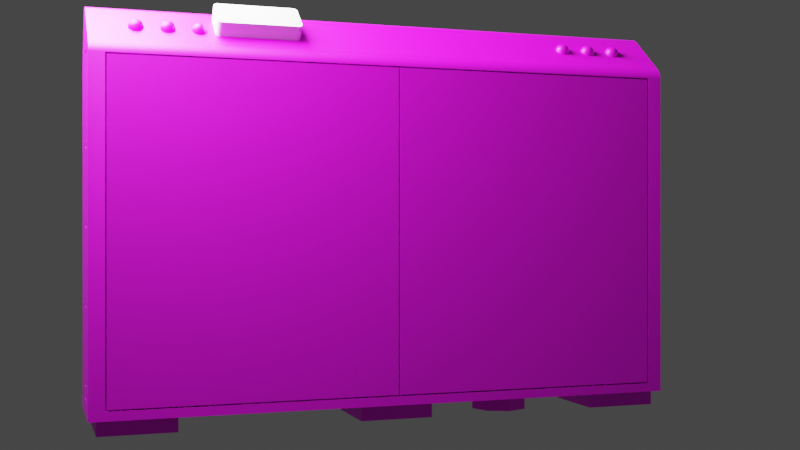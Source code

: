 # Source: door_middle_left_front.blend  (saved by Blender 3.5.10; exported with 4.5.12 LTS)
import bpy
from mathutils import Matrix  # noqa: F401  (used for matrix-valued properties, if any)

bpy.ops.wm.read_factory_settings(use_empty=True)
scene = bpy.context.scene
scene.name = 'Scene'

# ---- images (referenced by path relative to the original .blend; pixels are not part of the script)
import os
ASSET_DIR = os.environ.get("B2B_ASSET_DIR", "")  # directory of the original .blend (textures are referenced by path, not embedded)
HERE = os.path.dirname(os.path.abspath(__file__))  # packed textures are extracted next to this script under _unpacked/

def load_image(name, relpath, width, height, colorspace="sRGB"):
    """Load a texture the original file referenced (path relative to the .blend, or extracted next to this script)."""
    p = next((c for c in (os.path.join(HERE, relpath), os.path.join(ASSET_DIR, relpath)) if relpath and os.path.exists(c)), "")
    if p:
        img = bpy.data.images.load(p, check_existing=True)
        img.name = name
    else:  # same state as the original file: an image datablock whose file is absent (Cycles renders it pink)
        img = bpy.data.images.new(name, width, height)
        img.source = "FILE"
        img.filepath = "//" + (relpath or name)
    img.colorspace_settings.name = colorspace
    return img
img_door_psd = load_image('door.psd', 'door.psd', 1024, 1024, 'sRGB')

# ---- materials (node trees are filled in below, after node groups)
mat_material = bpy.data.materials.new('Material')

# ---- node groups
ng_auto_smooth = bpy.data.node_groups.new('Auto Smooth', 'GeometryNodeTree')
_s = ng_auto_smooth.interface.new_socket(name='Geometry', in_out='OUTPUT', socket_type='NodeSocketGeometry')
_s = ng_auto_smooth.interface.new_socket(name='Geometry', in_out='INPUT', socket_type='NodeSocketGeometry')
_s = ng_auto_smooth.interface.new_socket(name='Angle', in_out='INPUT', socket_type='NodeSocketFloat')
_s.subtype = 'ANGLE'
_s.min_value = 0.0
_s.max_value = 3.142
ng_auto_smooth.is_modifier = True
_N = ng_auto_smooth.nodes; _L = ng_auto_smooth.links
n0 = _N.new('NodeGroupOutput'); n0.name = 'Group Output'; n0.location = (480, -100)
n1 = _N.new('NodeGroupInput'); n1.name = 'Group Input'; n1.location = (-420, -300)
n2 = _N.new('NodeGroupInput'); n2.name = 'Group Input.001'; n2.location = (-60, -100)
n3 = _N.new('GeometryNodeSetShadeSmooth'); n3.name = 'Set Shade Smooth'; n3.location = (120, -100)
n3.domain = 'EDGE'
n4 = _N.new('GeometryNodeSetShadeSmooth'); n4.name = 'Set Shade Smooth.001'; n4.location = (300, -100)
n5 = _N.new('GeometryNodeInputMeshEdgeAngle'); n5.name = 'Edge Angle'; n5.location = (-420, -220)
n6 = _N.new('GeometryNodeInputEdgeSmooth'); n6.name = 'Is Edge Smooth'; n6.location = (-60, -160)
n7 = _N.new('GeometryNodeInputShadeSmooth'); n7.name = 'Is Face Smooth'; n7.location = (-240, -340)
n8 = _N.new('FunctionNodeBooleanMath'); n8.name = 'Boolean Math'; n8.location = (-60, -220)
n9 = _N.new('FunctionNodeCompare'); n9.name = 'Compare'; n9.location = (-240, -180)
n9.operation = 'LESS_EQUAL'
_L.new(n5.outputs[0], n9.inputs[0])
_L.new(n4.outputs[0], n0.inputs[0])
_L.new(n1.outputs[1], n9.inputs[1])
_L.new(n9.outputs[0], n8.inputs[0])
_L.new(n7.outputs[0], n8.inputs[1])
_L.new(n2.outputs[0], n3.inputs[0])
_L.new(n6.outputs[0], n3.inputs[1])
_L.new(n3.outputs[0], n4.inputs[0])
_L.new(n8.outputs[0], n3.inputs[2])
n0.is_active_output = True

# ---- material node trees
mat_material.use_nodes = True; mat_material.node_tree.nodes.clear()
_N = mat_material.node_tree.nodes; _L = mat_material.node_tree.links
n0 = _N.new('ShaderNodeBsdfPrincipled'); n0.name = 'Principled BSDF'; n0.location = (10, 300)
n0.distribution = 'GGX'
n0.subsurface_method = 'RANDOM_WALK_SKIN'
n0.inputs[3].default_value = 1.45
n0.inputs[27].default_value = (0.0, 0.0, 0.0, 1.0)
n0.inputs[28].default_value = 1.0
n1 = _N.new('ShaderNodeOutputMaterial'); n1.name = 'Material Output'; n1.location = (300, 300)
n2 = _N.new('ShaderNodeTexImage'); n2.name = 'Image Texture'; n2.location = (-280, 280)
n2.image = img_door_psd
_L.new(n0.outputs[0], n1.inputs[0])
_L.new(n2.outputs[0], n0.inputs[0])
n1.is_active_output = True

# ---- world
world_world = bpy.data.worlds.new('World'); scene.world = world_world
world_world.use_nodes = True; world_world.node_tree.nodes.clear()
_N = world_world.node_tree.nodes; _L = world_world.node_tree.links
n0 = _N.new('ShaderNodeOutputWorld'); n0.name = 'World Output'; n0.location = (300, 300)
n1 = _N.new('ShaderNodeBackground'); n1.name = 'Background'; n1.location = (10, 300)
n1.inputs[0].default_value = (0.05088, 0.05088, 0.05088, 1.0)
_L.new(n1.outputs[0], n0.inputs[0])
n0.is_active_output = True
world_world.color = (0.05088, 0.05088, 0.05088)
world_world.use_sun_shadow = False
world_world.sun_shadow_jitter_overblur = 0.0

# ---- cameras
cam_camera = bpy.data.cameras.new('Camera')

# ---- lights
light_area = bpy.data.lights.new('Area', 'AREA')
light_area.transmission_factor = 0.0
light_area.energy = 157.1
light_area.shadow_maximum_resolution = 0.006
light_area.use_absolute_resolution = True
light_area.size = 1.0
light_area.size_y = 1.0

# ---- meshes
me_cube_007 = bpy.data.meshes.new('Cube.007')
me_cube_007.from_pydata([(-0.125, -0.125, 0.0), (-0.125, -0.125, 0.05), (-0.125, 0.125, 0.0), (-0.125, 0.125, 0.05), (0.125, -0.125, 0.0), (0.125, -0.125, 0.05), (0.125, 0.125, 0.0), (0.125, 0.125, 0.05)], [], [(0, 1, 3, 2), (2, 3, 7, 6), (6, 7, 5, 4), (4, 5, 1, 0), (2, 6, 4, 0)])
me_cube_007.polygons.foreach_set('use_smooth', [True] * 5)
_uv = me_cube_007.uv_layers.new(name='UVMap')
_uv.uv.foreach_set('vector', [0.873, 0.6155, 0.873, 0.6198, 0.8675, 0.6198, 0.8675, 0.6155, 0.8723, 0.617, 0.8723, 0.6224, 0.8655, 0.6224, 0.8655, 0.617, 0.8713, 0.6153, 0.8713, 0.6217, 0.8633, 0.6217, 0.8633, 0.6153, 0.8726, 0.6136, 0.8726, 0.6202, 0.8643, 0.6202, 0.8643, 0.6136, 0.8641, 0.6113, 0.8708, 0.6113, 0.8708, 0.6219, 0.8641, 0.6219])
me_cube_007.materials.append(mat_material)
me_cube_007.update()
me_cube_008 = bpy.data.meshes.new('Cube.008')
me_cube_008.from_pydata([(-0.125, -0.125, 0.0), (-0.125, -0.125, 0.05), (-0.125, 0.125, 0.0), (-0.125, 0.125, 0.05), (0.125, -0.125, 0.0), (0.125, -0.125, 0.05), (0.125, 0.125, 0.0), (0.125, 0.125, 0.05)], [], [(0, 1, 3, 2), (2, 3, 7, 6), (6, 7, 5, 4), (4, 5, 1, 0), (2, 6, 4, 0)])
me_cube_008.polygons.foreach_set('use_smooth', [True] * 5)
_uv = me_cube_008.uv_layers.new(name='UVMap')
_uv.uv.foreach_set('vector', [0.8687, 0.6152, 0.8687, 0.6208, 0.8616, 0.6208, 0.8616, 0.6152, 0.8723, 0.6138, 0.8723, 0.6185, 0.8664, 0.6185, 0.8664, 0.6138, 0.8704, 0.6159, 0.8704, 0.621, 0.864, 0.621, 0.864, 0.6159, 0.8729, 0.6134, 0.8729, 0.6194, 0.8655, 0.6194, 0.8655, 0.6134, 0.8641, 0.6113, 0.8708, 0.6113, 0.8708, 0.6219, 0.8641, 0.6219])
me_cube_008.materials.append(mat_material)
me_cube_008.update()
me_cube_011 = bpy.data.meshes.new('Cube.011')
me_cube_011.from_pydata([(-0.125, -0.125, 0.0), (-0.125, -0.125, 0.05), (-0.125, 0.125, 0.0), (-0.125, 0.125, 0.05), (0.125, -0.125, 0.0), (0.125, -0.125, 0.05), (0.125, 0.125, 0.0), (0.125, 0.125, 0.05)], [], [(0, 1, 3, 2), (2, 3, 7, 6), (6, 7, 5, 4), (4, 5, 1, 0), (2, 6, 4, 0)])
me_cube_011.polygons.foreach_set('use_smooth', [True] * 5)
_uv = me_cube_011.uv_layers.new(name='UVMap')
_uv.uv.foreach_set('vector', [0.8728, 0.6153, 0.8728, 0.6215, 0.865, 0.6215, 0.865, 0.6153, 0.8727, 0.6162, 0.8727, 0.6211, 0.8666, 0.6211, 0.8666, 0.6162, 0.868, 0.6145, 0.868, 0.619, 0.8623, 0.619, 0.8623, 0.6145, 0.8682, 0.6172, 0.8682, 0.6225, 0.8616, 0.6225, 0.8616, 0.6172, 0.8641, 0.6113, 0.8708, 0.6113, 0.8708, 0.6219, 0.8641, 0.6219])
me_cube_011.materials.append(mat_material)
me_cube_011.update()
me_cube_002 = bpy.data.meshes.new('Cube.002')
me_cube_002.from_pydata([(0.07, 6.12e-09, 0.01), (0.03218, -0.01, 1.056), (0.04782, -0.01, 1.056), (0.03218, -0.01, 0.8062), (0.03218, -0.01, 0.5562), (0.03566, -0.01, 1.041), (0.04434, -0.01, 1.041), (0.04782, -0.01, 0.8062), (0.04782, -0.01, 0.5562), (0.04975, -0.01, 1.048), (0.04, -0.01, 1.06), (0.03566, -0.01, 0.791), (0.03025, -0.01, 1.048), (0.03218, -0.01, 0.3062), (0.04434, -0.01, 0.791), (0.03218, -0.01, 0.05623), (0.04975, -0.01, 0.7978), (0.04, -0.01, 0.81), (0.03566, -0.01, 0.541), (0.04434, -0.01, 0.541), (0.03025, -0.01, 0.7978), (0.04782, -0.01, 0.3062), (0.03566, -0.01, 0.291), (0.04975, -0.01, 0.5478), (0.07, 6.12e-09, 1.09), (0.04, -0.01, 0.56), (0.04782, -0.01, 0.05623), (0.03025, -0.01, 0.5478), (0.04434, -0.01, 0.291), (0.08, -1.7, 0.0), (0.04975, -0.01, 0.2978), (0.04, -0.01, 0.31), (0.03566, -0.01, 0.04099), (0.08, -1.7, 1.1), (0.03025, -0.01, 0.2978), (0.04434, -0.01, 0.04099), (0.01, 8.742e-10, 0.01), (0.04975, -0.01, 0.04777), (0.01, 8.742e-10, 1.09), (0.04, -0.01, 0.06), (1.233e-07, -1.7, 0.0), (0.03025, -0.01, 0.04777), (1.233e-07, -1.7, 1.1), (0.08, -0.03, 0.0), (0.08, -0.03, 1.1), (-6.914e-09, -0.03, 0.0), (-6.914e-09, -0.03, 1.1), (0.03025, 2.645e-09, 0.04777), (0.03566, 3.118e-09, 0.04099), (0.03218, 2.813e-09, 0.05623), (0.04975, 4.349e-09, 0.04777), (0.04782, 4.18e-09, 0.05623), (0.04434, 3.876e-09, 0.04099), (0.04, 3.497e-09, 0.06), (0.03025, 2.645e-09, 0.2978), (0.04, 3.497e-09, 0.31), (0.04434, 3.876e-09, 0.291), (0.03566, 3.118e-09, 0.291), (0.03218, 2.813e-09, 0.3062), (0.04975, 4.349e-09, 0.2978), (0.04782, 4.18e-09, 0.3062), (0.03025, 2.645e-09, 0.5478), (0.03218, 2.813e-09, 0.5562), (0.04, 3.497e-09, 0.56), (0.03566, 3.118e-09, 0.541), (0.04434, 3.876e-09, 0.541), (0.04975, 4.349e-09, 0.5478), (0.04782, 4.18e-09, 0.5562), (0.03025, 2.645e-09, 0.7978), (0.03566, 3.118e-09, 0.791), (0.03218, 2.813e-09, 0.8062), (0.04, 3.497e-09, 0.81), (0.04975, 4.349e-09, 0.7978), (0.04434, 3.876e-09, 0.791), (0.04782, 4.18e-09, 0.8062), (0.03025, 2.645e-09, 1.048), (0.03566, 3.118e-09, 1.041), (0.03218, 2.813e-09, 1.056), (0.04975, 4.349e-09, 1.048), (0.04782, 4.18e-09, 1.056), (0.04434, 3.876e-09, 1.041), (0.04, 3.497e-09, 1.06)], [], [(43, 44, 33, 29), (29, 33, 42, 40), (45, 46, 38, 36), (43, 45, 36, 0), (46, 44, 24, 38), (42, 33, 44, 46), (29, 40, 45, 43), (40, 42, 46, 45), (0, 24, 44, 43), (24, 0, 52, 50, 51, 53, 56, 59, 60, 55, 65, 66, 67, 63, 73, 72, 74, 71, 80, 78, 79, 81), (38, 24, 81), (71, 76, 80), (63, 69, 73), (55, 64, 65), (56, 53, 57), (32, 41, 15, 39, 26, 37, 35), (50, 37, 26, 51), (52, 35, 37, 50), (49, 15, 41, 47), (39, 15, 49, 53), (48, 32, 35, 52), (26, 39, 53, 51), (47, 41, 32, 48), (34, 13, 31, 21, 30, 28, 22), (59, 30, 21, 60), (28, 30, 59, 56), (58, 13, 34, 54), (31, 13, 58, 55), (56, 57, 22, 28), (21, 31, 55, 60), (54, 34, 22, 57), (18, 27, 4, 25, 8, 23, 19), (66, 23, 8, 67), (65, 19, 23, 66), (62, 4, 27, 61), (25, 4, 62, 63), (65, 64, 18, 19), (67, 8, 25, 63), (61, 27, 18, 64), (20, 3, 17, 7, 16, 14, 11), (72, 16, 7, 74), (72, 73, 14, 16), (70, 3, 20, 68), (17, 3, 70, 71), (69, 11, 14, 73), (7, 17, 71, 74), (68, 20, 11, 69), (10, 2, 9, 6, 5, 12, 1), (78, 9, 2, 79), (80, 6, 9, 78), (77, 1, 12, 75), (10, 1, 77, 81), (76, 5, 6, 80), (2, 10, 81, 79), (75, 12, 5, 76), (0, 36, 48, 52), (38, 81, 77, 75, 76, 71, 70, 68, 69, 63, 62, 61, 64, 55, 58, 54, 57, 53, 49, 47, 48, 36)])
me_cube_002.polygons.foreach_set('use_smooth', [True] * 57)
_uv = me_cube_002.uv_layers.new(name='UVMap')
_uv.uv.foreach_set('vector', [0.8471, 0.6017, 0.8557, 0.6017, 0.8557, 0.6059, 0.8471, 0.6059, 0.8471, 0.5997, 0.8557, 0.5997, 0.8557, 0.6079, 0.8471, 0.6079, 0.8639, 0.6012, 0.8705, 0.6012, 0.8705, 0.6018, 0.864, 0.6018, 0.8639, 0.6062, 0.8639, 0.6012, 0.864, 0.6018, 0.864, 0.6055, 0.8705, 0.6012, 0.8705, 0.6062, 0.8705, 0.6055, 0.8705, 0.6018, 0.8471, 0.6022, 0.8557, 0.6022, 0.8557, 0.6063, 0.8471, 0.6063, 0.8471, 0.6019, 0.8557, 0.6019, 0.8557, 0.606, 0.8471, 0.606, 0.847, 0.6018, 0.8556, 0.6018, 0.8556, 0.6059, 0.847, 0.6059, 0.864, 0.6055, 0.8705, 0.6055, 0.8705, 0.6062, 0.8639, 0.6062, 0.8705, 0.6055, 0.864, 0.6055, 0.8698, 0.6078, 0.8682, 0.6023, 0.8698, 0.603, 0.8666, 0.6046, 0.8698, 0.6078, 0.8682, 0.6023, 0.8698, 0.603, 0.8666, 0.6046, 0.8698, 0.6078, 0.8682, 0.6023, 0.8698, 0.603, 0.8666, 0.6046, 0.8698, 0.6078, 0.8682, 0.6023, 0.8698, 0.603, 0.8666, 0.6046, 0.8698, 0.6078, 0.8682, 0.6023, 0.8698, 0.603, 0.8666, 0.6046, 0.8705, 0.6018, 0.8705, 0.6055, 0.8633, 0.6045, 0.8647, 0.6005, 0.8647, 0.6055, 0.8697, 0.6055, 0.8657, 0.5996, 0.8657, 0.6046, 0.8707, 0.6046, 0.866, 0.6005, 0.866, 0.6055, 0.8699, 0.6055, 0.8679, 0.6065, 0.8657, 0.6015, 0.8657, 0.6065, 0.8657, 0.6197, 0.8657, 0.6172, 0.8657, 0.6147, 0.8682, 0.6147, 0.8707, 0.6147, 0.8707, 0.6172, 0.8707, 0.6197, 0.8682, 0.6071, 0.8684, 0.605, 0.8689, 0.6047, 0.8708, 0.6061, 0.8661, 0.6058, 0.8677, 0.6047, 0.8684, 0.605, 0.8682, 0.6071, 0.8692, 0.6022, 0.8686, 0.6036, 0.8679, 0.6036, 0.8673, 0.6021, 0.8691, 0.6041, 0.8686, 0.6036, 0.8692, 0.6022, 0.8708, 0.6034, 0.8659, 0.6035, 0.8675, 0.6041, 0.8677, 0.6047, 0.8661, 0.6058, 0.8689, 0.6047, 0.8691, 0.6041, 0.8708, 0.6034, 0.8708, 0.6061, 0.8673, 0.6021, 0.8679, 0.6036, 0.8675, 0.6041, 0.8659, 0.6035, 0.8642, 0.6182, 0.8642, 0.6157, 0.8667, 0.6157, 0.8692, 0.6157, 0.8692, 0.6182, 0.8692, 0.6207, 0.8642, 0.6207, 0.87, 0.6048, 0.8684, 0.6043, 0.8683, 0.6036, 0.8699, 0.6025, 0.8679, 0.6048, 0.8684, 0.6043, 0.87, 0.6048, 0.8687, 0.6065, 0.8661, 0.6024, 0.8671, 0.6034, 0.867, 0.6041, 0.8651, 0.6042, 0.8677, 0.6032, 0.8671, 0.6034, 0.8661, 0.6024, 0.8678, 0.6015, 0.8687, 0.6065, 0.8661, 0.6065, 0.8673, 0.6046, 0.8679, 0.6048, 0.8683, 0.6036, 0.8677, 0.6032, 0.8678, 0.6015, 0.8699, 0.6025, 0.8651, 0.6042, 0.867, 0.6041, 0.8673, 0.6046, 0.8661, 0.6065, 0.8652, 0.6197, 0.8652, 0.6172, 0.8652, 0.6147, 0.8677, 0.6147, 0.8702, 0.6147, 0.8702, 0.6172, 0.8702, 0.6197, 0.866, 0.6054, 0.8674, 0.6044, 0.868, 0.6046, 0.868, 0.6065, 0.8656, 0.6035, 0.8671, 0.6038, 0.8674, 0.6044, 0.866, 0.6054, 0.8703, 0.6032, 0.8687, 0.6037, 0.8682, 0.6032, 0.869, 0.6016, 0.8686, 0.6043, 0.8687, 0.6037, 0.8703, 0.6032, 0.8703, 0.6055, 0.8656, 0.6035, 0.8666, 0.6015, 0.8675, 0.6033, 0.8671, 0.6038, 0.868, 0.6065, 0.868, 0.6046, 0.8686, 0.6043, 0.8703, 0.6055, 0.869, 0.6016, 0.8682, 0.6032, 0.8675, 0.6033, 0.8666, 0.6015, 0.8652, 0.6191, 0.8652, 0.6166, 0.8677, 0.6166, 0.8702, 0.6166, 0.8702, 0.6191, 0.8702, 0.6216, 0.8652, 0.6216, 0.8644, 0.6033, 0.8663, 0.6032, 0.8667, 0.6037, 0.8655, 0.6055, 0.8644, 0.6033, 0.865, 0.6008, 0.8665, 0.6026, 0.8663, 0.6032, 0.8692, 0.604, 0.8678, 0.6035, 0.8677, 0.6028, 0.8692, 0.6021, 0.8673, 0.6039, 0.8678, 0.6035, 0.8692, 0.604, 0.8679, 0.6055, 0.8677, 0.6005, 0.8671, 0.6024, 0.8665, 0.6026, 0.865, 0.6008, 0.8667, 0.6037, 0.8673, 0.6039, 0.8679, 0.6055, 0.8655, 0.6055, 0.8692, 0.6021, 0.8677, 0.6028, 0.8671, 0.6024, 0.8677, 0.6005, 0.8691, 0.6147, 0.8716, 0.6147, 0.8716, 0.6172, 0.8716, 0.6197, 0.8666, 0.6197, 0.8666, 0.6172, 0.8666, 0.6147, 0.8691, 0.6025, 0.8701, 0.6025, 0.8701, 0.6034, 0.8691, 0.6034, 0.8691, 0.6017, 0.8701, 0.6017, 0.8701, 0.6025, 0.8691, 0.6025, 0.8694, 0.6006, 0.8694, 0.6056, 0.865, 0.6056, 0.865, 0.6006, 0.8701, 0.6042, 0.8701, 0.605, 0.8691, 0.605, 0.8691, 0.6042, 0.8691, 0.6009, 0.8701, 0.6009, 0.8701, 0.6017, 0.8691, 0.6017, 0.8701, 0.6034, 0.8701, 0.6042, 0.8691, 0.6042, 0.8691, 0.6034, 0.8691, 0.6, 0.8701, 0.6, 0.8701, 0.6009, 0.8691, 0.6009, 0.864, 0.6055, 0.864, 0.6018, 0.8682, 0.6025, 0.8711, 0.6035, 0.8705, 0.6018, 0.8687, 0.6054, 0.8687, 0.6054, 0.8697, 0.6054, 0.8706, 0.6075, 0.8687, 0.6054, 0.8687, 0.6054, 0.8697, 0.6054, 0.8706, 0.6075, 0.8687, 0.6054, 0.8687, 0.6054, 0.8697, 0.6054, 0.8706, 0.6075, 0.8687, 0.6054, 0.8687, 0.6054, 0.8697, 0.6054, 0.8706, 0.6075, 0.8687, 0.6054, 0.8687, 0.6054, 0.8697, 0.6054, 0.8706, 0.6075, 0.864, 0.6018])
me_cube_002.materials.append(mat_material)
me_cube_002.update()
me_cube_004 = bpy.data.meshes.new('Cube.004')
me_cube_004.from_pydata([(-0.02, 0.0, 0.0), (-0.02, 0.0, 1.04), (-0.02, 1.49, 0.0), (-0.02, 1.49, 1.04), (0.0, 0.0, 0.0), (0.0, 0.0, 1.04), (0.0, 1.49, 0.0), (0.0, 1.49, 1.04), (0.0, 0.2371, 0.9971), (0.0, 0.2371, 0.9684), (0.0, 0.2846, 0.9684), (0.0, 0.2846, 0.9971), (0.0, 0.07114, 0.8015), (0.0, 0.07114, 0.9446), (0.0, 0.5454, 0.9446), (0.0, 0.5454, 0.8015), (0.0, 1.253, 0.9971), (0.0, 1.253, 0.9684), (0.0, 1.205, 0.9684), (0.0, 1.205, 0.9971)], [], [(0, 1, 3, 2), (2, 3, 7, 6), (4, 5, 1, 0), (2, 6, 4, 0), (7, 3, 1, 5), (5, 4, 12, 13), (11, 8, 9, 10), (12, 15, 14, 13), (12, 4, 15), (17, 16, 19, 18), (13, 9, 8, 5), (10, 9, 13, 14), (8, 11, 5), (11, 10, 18, 19), (7, 5, 11, 19), (19, 16, 7), (6, 7, 16, 17), (6, 17, 15, 4), (14, 15, 17, 18), (14, 18, 10)])
me_cube_004.polygons.foreach_set('use_smooth', [True] * 20)
_uv = me_cube_004.uv_layers.new(name='UVMap')
_uv.uv.foreach_set('vector', [0.847, 0.5997, 0.8556, 0.5997, 0.8556, 0.6079, 0.847, 0.6079, 0.8471, 0.5997, 0.8556, 0.5997, 0.8556, 0.6079, 0.8471, 0.6079, 0.8471, 0.5997, 0.8557, 0.5997, 0.8557, 0.6079, 0.8471, 0.6079, 0.8471, 0.5997, 0.8557, 0.5997, 0.8557, 0.6079, 0.8471, 0.6079, 0.847, 0.5997, 0.8556, 0.5997, 0.8556, 0.6079, 0.847, 0.6079, 0.8486, 0.5997, 0.8471, 0.5997, 0.8498, 0.5999, 0.8489, 0.5999, 0.8739, 0.7981, 0.7519, 0.7981, 0.7519, 0.6761, 0.8739, 0.6761, 0.6035, 0.8014, 0.9994, 0.8014, 0.9994, 0.9994, 0.6035, 0.9994, 0.8498, 0.5999, 0.8471, 0.5997, 0.8498, 0.6016, 0.8739, 0.6761, 0.8739, 0.7981, 0.7519, 0.7981, 0.7519, 0.6761, 0.8489, 0.5999, 0.8512, 0.6052, 0.852, 0.6048, 0.8486, 0.5997, 0.8538, 0.6021, 0.8504, 0.6021, 0.8508, 0.6079, 0.8545, 0.6041, 0.8527, 0.6032, 0.8515, 0.6063, 0.8486, 0.5997, 0.8531, 0.6032, 0.8476, 0.6037, 0.8493, 0.607, 0.8489, 0.607, 0.847, 0.5997, 0.8486, 0.5997, 0.85, 0.6079, 0.8489, 0.607, 0.8489, 0.607, 0.8489, 0.6073, 0.847, 0.5997, 0.8471, 0.6079, 0.847, 0.5997, 0.8489, 0.6073, 0.8493, 0.6073, 0.8471, 0.6079, 0.8493, 0.6073, 0.8498, 0.6016, 0.8471, 0.5997, 0.8552, 0.6048, 0.8498, 0.6016, 0.8493, 0.6073, 0.8493, 0.607, 0.8545, 0.6033, 0.8493, 0.607, 0.8484, 0.6006])
me_cube_004.materials.append(mat_material)
me_cube_004.update()
me_sphere_001 = bpy.data.meshes.new('Sphere.001')
me_sphere_001.from_pydata([(0.004316, 0.01793, 0.01758), (0.005732, 0.02288, 0.01029), (0.004746, 0.005082, 0.0244), (0.007367, 0.02442, 4.141e-05), (0.01926, 0.01443, 0.009355), (0.005388, -0.004426, 0.02475), (0.01599, 0.005517, 0.01955), (0.0211, 0.0141, 1.765e-06), (0.0259, -0.001382, 0.0008217), (0.01811, -0.00947, 0.01535), (0.02221, -0.01271, 5.357e-05), (0.01297, -0.01946, 0.01114), (0.004599, -0.01258, 0.02175), (0.007936, -0.0242, 8.192e-05), (-0.0004548, -0.02221, 0.01276), (-0.01034, -0.0237, 3.195e-05), (-0.01257, -0.01512, 0.0162), (-0.01644, -0.01649, 0.01169), (-0.008431, -0.009645, 0.02216), (-0.02264, -0.01154, 0.0001467), (-0.006971, 0.0004801, 0.02427), (-0.02162, -0.005424, 0.01283), (-0.0251, 0.006875, 8.686e-05), (-0.01879, 0.006695, 0.01645), (-0.005057, 0.0106, 0.02258), (-0.0119, 0.02299, 0.000144), (-0.01003, 0.01911, 0.01396)], [], [(1, 4, 3), (2, 6, 0), (0, 4, 1), (6, 8, 4), (8, 9, 10), (10, 11, 13), (5, 12, 9), (9, 12, 11), (13, 14, 15), (12, 5, 18), (18, 16, 14), (18, 21, 16), (19, 21, 22), (18, 20, 23), (18, 23, 21), (20, 24, 23), (22, 26, 25), (24, 26, 23), (20, 5, 2), (26, 24, 0), (26, 0, 1), (25, 1, 3), (24, 2, 0), (0, 6, 4), (7, 3, 4), (7, 4, 8), (2, 5, 6), (6, 9, 8), (6, 5, 9), (10, 9, 11), (13, 11, 14), (12, 18, 14), (11, 12, 14), (14, 16, 17), (15, 14, 17), (5, 20, 18), (15, 17, 19), (16, 21, 17), (19, 17, 21), (22, 21, 23), (22, 23, 26), (24, 20, 2), (25, 26, 1)])
me_sphere_001.polygons.foreach_set('use_smooth', [True] * 43)
_uv = me_sphere_001.uv_layers.new(name='UVMap')
_uv.uv.foreach_set('vector', [0.6269, 0.7495, 0.6228, 0.7638, 0.6154, 0.7449, 0.6412, 0.7607, 0.6346, 0.7664, 0.6336, 0.7535, 0.6336, 0.7535, 0.6228, 0.7638, 0.6269, 0.7495, 0.6346, 0.7664, 0.6219, 0.7867, 0.6228, 0.7638, 0.6219, 0.7867, 0.641, 0.7771, 0.6369, 0.7952, 0.6369, 0.7952, 0.6505, 0.782, 0.6624, 0.7924, 0.6454, 0.7655, 0.6501, 0.7696, 0.641, 0.7771, 0.641, 0.7771, 0.6501, 0.7696, 0.6505, 0.782, 0.6624, 0.7924, 0.6608, 0.7743, 0.6794, 0.7734, 0.6501, 0.7696, 0.6454, 0.7655, 0.655, 0.7614, 0.655, 0.7614, 0.6619, 0.7621, 0.6608, 0.7743, 0.655, 0.7614, 0.6628, 0.7505, 0.6619, 0.7621, 0.6794, 0.7493, 0.6628, 0.7505, 0.6623, 0.7291, 0.655, 0.7614, 0.6488, 0.7573, 0.6526, 0.7467, 0.655, 0.7614, 0.6526, 0.7467, 0.6628, 0.7505, 0.6488, 0.7573, 0.643, 0.7531, 0.6526, 0.7467, 0.6623, 0.7291, 0.6401, 0.7432, 0.6342, 0.7278, 0.643, 0.7531, 0.6401, 0.7432, 0.6526, 0.7467, 0.6488, 0.7573, 0.6454, 0.7655, 0.6412, 0.7607, 0.6401, 0.7432, 0.643, 0.7531, 0.6336, 0.7535, 0.6401, 0.7432, 0.6336, 0.7535, 0.6269, 0.7495, 0.6342, 0.7278, 0.6269, 0.7495, 0.6154, 0.7449, 0.643, 0.7531, 0.6412, 0.7607, 0.6336, 0.7535, 0.6336, 0.7535, 0.6346, 0.7664, 0.6228, 0.7638, 0.6122, 0.7669, 0.6154, 0.7449, 0.6228, 0.7638, 0.6122, 0.7669, 0.6228, 0.7638, 0.6219, 0.7867, 0.6412, 0.7607, 0.6454, 0.7655, 0.6346, 0.7664, 0.6346, 0.7664, 0.641, 0.7771, 0.6219, 0.7867, 0.6346, 0.7664, 0.6454, 0.7655, 0.641, 0.7771, 0.6369, 0.7952, 0.641, 0.7771, 0.6505, 0.782, 0.6624, 0.7924, 0.6505, 0.782, 0.6608, 0.7743, 0.6501, 0.7696, 0.655, 0.7614, 0.6608, 0.7743, 0.6505, 0.782, 0.6501, 0.7696, 0.6608, 0.7743, 0.6608, 0.7743, 0.6619, 0.7621, 0.6672, 0.7607, 0.6794, 0.7734, 0.6608, 0.7743, 0.6672, 0.7607, 0.6454, 0.7655, 0.6488, 0.7573, 0.655, 0.7614, 0.6794, 0.7734, 0.6672, 0.7607, 0.6794, 0.7493, 0.6619, 0.7621, 0.6628, 0.7505, 0.6672, 0.7607, 0.6794, 0.7493, 0.6672, 0.7607, 0.6628, 0.7505, 0.6623, 0.7291, 0.6628, 0.7505, 0.6526, 0.7467, 0.6623, 0.7291, 0.6526, 0.7467, 0.6401, 0.7432, 0.643, 0.7531, 0.6488, 0.7573, 0.6412, 0.7607, 0.6342, 0.7278, 0.6401, 0.7432, 0.6269, 0.7495])
me_sphere_001.materials.append(mat_material)
me_sphere_001.update()
me_sphere_002 = bpy.data.meshes.new('Sphere.002')
me_sphere_002.from_pydata([(0.004316, 0.01793, 0.01758), (0.005732, 0.02288, 0.01029), (0.004746, 0.005082, 0.0244), (0.007367, 0.02442, 4.141e-05), (0.01926, 0.01443, 0.009355), (0.005388, -0.004426, 0.02475), (0.01599, 0.005517, 0.01955), (0.0211, 0.0141, 1.765e-06), (0.0259, -0.001382, 0.0008217), (0.01811, -0.00947, 0.01535), (0.02221, -0.01271, 5.357e-05), (0.01297, -0.01946, 0.01114), (0.004599, -0.01258, 0.02175), (0.007936, -0.0242, 8.192e-05), (-0.0004548, -0.02221, 0.01276), (-0.01034, -0.0237, 3.195e-05), (-0.01257, -0.01512, 0.0162), (-0.01644, -0.01649, 0.01169), (-0.008431, -0.009645, 0.02216), (-0.02264, -0.01154, 0.0001467), (-0.006971, 0.0004801, 0.02427), (-0.02162, -0.005424, 0.01283), (-0.0251, 0.006875, 8.686e-05), (-0.01879, 0.006695, 0.01645), (-0.005057, 0.0106, 0.02258), (-0.0119, 0.02299, 0.000144), (-0.01003, 0.01911, 0.01396)], [], [(1, 4, 3), (2, 6, 0), (0, 4, 1), (6, 8, 4), (8, 9, 10), (10, 11, 13), (5, 12, 9), (9, 12, 11), (13, 14, 15), (12, 5, 18), (18, 16, 14), (18, 21, 16), (19, 21, 22), (18, 20, 23), (18, 23, 21), (20, 24, 23), (22, 26, 25), (24, 26, 23), (20, 5, 2), (26, 24, 0), (26, 0, 1), (25, 1, 3), (24, 2, 0), (0, 6, 4), (7, 3, 4), (7, 4, 8), (2, 5, 6), (6, 9, 8), (6, 5, 9), (10, 9, 11), (13, 11, 14), (12, 18, 14), (11, 12, 14), (14, 16, 17), (15, 14, 17), (5, 20, 18), (15, 17, 19), (16, 21, 17), (19, 17, 21), (22, 21, 23), (22, 23, 26), (24, 20, 2), (25, 26, 1)])
me_sphere_002.polygons.foreach_set('use_smooth', [True] * 43)
_uv = me_sphere_002.uv_layers.new(name='UVMap')
_uv.uv.foreach_set('vector', [0.6269, 0.7495, 0.6228, 0.7638, 0.6154, 0.7449, 0.6412, 0.7607, 0.6346, 0.7664, 0.6336, 0.7535, 0.6336, 0.7535, 0.6228, 0.7638, 0.6269, 0.7495, 0.6346, 0.7664, 0.6219, 0.7867, 0.6228, 0.7638, 0.6219, 0.7867, 0.641, 0.7771, 0.6369, 0.7952, 0.6369, 0.7952, 0.6505, 0.782, 0.6624, 0.7924, 0.6454, 0.7655, 0.6501, 0.7696, 0.641, 0.7771, 0.641, 0.7771, 0.6501, 0.7696, 0.6505, 0.782, 0.6624, 0.7924, 0.6608, 0.7743, 0.6794, 0.7734, 0.6501, 0.7696, 0.6454, 0.7655, 0.655, 0.7614, 0.655, 0.7614, 0.6619, 0.7621, 0.6608, 0.7743, 0.655, 0.7614, 0.6628, 0.7505, 0.6619, 0.7621, 0.6794, 0.7493, 0.6628, 0.7505, 0.6623, 0.7291, 0.655, 0.7614, 0.6488, 0.7573, 0.6526, 0.7467, 0.655, 0.7614, 0.6526, 0.7467, 0.6628, 0.7505, 0.6488, 0.7573, 0.643, 0.7531, 0.6526, 0.7467, 0.6623, 0.7291, 0.6401, 0.7432, 0.6342, 0.7278, 0.643, 0.7531, 0.6401, 0.7432, 0.6526, 0.7467, 0.6488, 0.7573, 0.6454, 0.7655, 0.6412, 0.7607, 0.6401, 0.7432, 0.643, 0.7531, 0.6336, 0.7535, 0.6401, 0.7432, 0.6336, 0.7535, 0.6269, 0.7495, 0.6342, 0.7278, 0.6269, 0.7495, 0.6154, 0.7449, 0.643, 0.7531, 0.6412, 0.7607, 0.6336, 0.7535, 0.6336, 0.7535, 0.6346, 0.7664, 0.6228, 0.7638, 0.6122, 0.7669, 0.6154, 0.7449, 0.6228, 0.7638, 0.6122, 0.7669, 0.6228, 0.7638, 0.6219, 0.7867, 0.6412, 0.7607, 0.6454, 0.7655, 0.6346, 0.7664, 0.6346, 0.7664, 0.641, 0.7771, 0.6219, 0.7867, 0.6346, 0.7664, 0.6454, 0.7655, 0.641, 0.7771, 0.6369, 0.7952, 0.641, 0.7771, 0.6505, 0.782, 0.6624, 0.7924, 0.6505, 0.782, 0.6608, 0.7743, 0.6501, 0.7696, 0.655, 0.7614, 0.6608, 0.7743, 0.6505, 0.782, 0.6501, 0.7696, 0.6608, 0.7743, 0.6608, 0.7743, 0.6619, 0.7621, 0.6672, 0.7607, 0.6794, 0.7734, 0.6608, 0.7743, 0.6672, 0.7607, 0.6454, 0.7655, 0.6488, 0.7573, 0.655, 0.7614, 0.6794, 0.7734, 0.6672, 0.7607, 0.6794, 0.7493, 0.6619, 0.7621, 0.6628, 0.7505, 0.6672, 0.7607, 0.6794, 0.7493, 0.6672, 0.7607, 0.6628, 0.7505, 0.6623, 0.7291, 0.6628, 0.7505, 0.6526, 0.7467, 0.6623, 0.7291, 0.6526, 0.7467, 0.6401, 0.7432, 0.643, 0.7531, 0.6488, 0.7573, 0.6412, 0.7607, 0.6342, 0.7278, 0.6401, 0.7432, 0.6269, 0.7495])
me_sphere_002.materials.append(mat_material)
me_sphere_002.update()
me_sphere_003 = bpy.data.meshes.new('Sphere.003')
me_sphere_003.from_pydata([(0.004316, 0.01793, 0.01758), (0.005732, 0.02288, 0.01029), (0.004746, 0.005082, 0.0244), (0.007367, 0.02442, 4.141e-05), (0.01926, 0.01443, 0.009355), (0.005388, -0.004426, 0.02475), (0.01599, 0.005517, 0.01955), (0.0211, 0.0141, 1.765e-06), (0.0259, -0.001382, 0.0008217), (0.01811, -0.00947, 0.01535), (0.02221, -0.01271, 5.357e-05), (0.01297, -0.01946, 0.01114), (0.004599, -0.01258, 0.02175), (0.007936, -0.0242, 8.192e-05), (-0.0004548, -0.02221, 0.01276), (-0.01034, -0.0237, 3.195e-05), (-0.01257, -0.01512, 0.0162), (-0.01644, -0.01649, 0.01169), (-0.008431, -0.009645, 0.02216), (-0.02264, -0.01154, 0.0001467), (-0.006971, 0.0004801, 0.02427), (-0.02162, -0.005424, 0.01283), (-0.0251, 0.006875, 8.686e-05), (-0.01879, 0.006695, 0.01645), (-0.005057, 0.0106, 0.02258), (-0.0119, 0.02299, 0.000144), (-0.01003, 0.01911, 0.01396)], [], [(1, 4, 3), (2, 6, 0), (0, 4, 1), (6, 8, 4), (8, 9, 10), (10, 11, 13), (5, 12, 9), (9, 12, 11), (13, 14, 15), (12, 5, 18), (18, 16, 14), (18, 21, 16), (19, 21, 22), (18, 20, 23), (18, 23, 21), (20, 24, 23), (22, 26, 25), (24, 26, 23), (20, 5, 2), (26, 24, 0), (26, 0, 1), (25, 1, 3), (24, 2, 0), (0, 6, 4), (7, 3, 4), (7, 4, 8), (2, 5, 6), (6, 9, 8), (6, 5, 9), (10, 9, 11), (13, 11, 14), (12, 18, 14), (11, 12, 14), (14, 16, 17), (15, 14, 17), (5, 20, 18), (15, 17, 19), (16, 21, 17), (19, 17, 21), (22, 21, 23), (22, 23, 26), (24, 20, 2), (25, 26, 1)])
me_sphere_003.polygons.foreach_set('use_smooth', [True] * 43)
_uv = me_sphere_003.uv_layers.new(name='UVMap')
_uv.uv.foreach_set('vector', [0.6269, 0.7495, 0.6228, 0.7638, 0.6154, 0.7449, 0.6412, 0.7607, 0.6346, 0.7664, 0.6336, 0.7535, 0.6336, 0.7535, 0.6228, 0.7638, 0.6269, 0.7495, 0.6346, 0.7664, 0.6219, 0.7867, 0.6228, 0.7638, 0.6219, 0.7867, 0.641, 0.7771, 0.6369, 0.7952, 0.6369, 0.7952, 0.6505, 0.782, 0.6624, 0.7924, 0.6454, 0.7655, 0.6501, 0.7696, 0.641, 0.7771, 0.641, 0.7771, 0.6501, 0.7696, 0.6505, 0.782, 0.6624, 0.7924, 0.6608, 0.7743, 0.6794, 0.7734, 0.6501, 0.7696, 0.6454, 0.7655, 0.655, 0.7614, 0.655, 0.7614, 0.6619, 0.7621, 0.6608, 0.7743, 0.655, 0.7614, 0.6628, 0.7505, 0.6619, 0.7621, 0.6794, 0.7493, 0.6628, 0.7505, 0.6623, 0.7291, 0.655, 0.7614, 0.6488, 0.7573, 0.6526, 0.7467, 0.655, 0.7614, 0.6526, 0.7467, 0.6628, 0.7505, 0.6488, 0.7573, 0.643, 0.7531, 0.6526, 0.7467, 0.6623, 0.7291, 0.6401, 0.7432, 0.6342, 0.7278, 0.643, 0.7531, 0.6401, 0.7432, 0.6526, 0.7467, 0.6488, 0.7573, 0.6454, 0.7655, 0.6412, 0.7607, 0.6401, 0.7432, 0.643, 0.7531, 0.6336, 0.7535, 0.6401, 0.7432, 0.6336, 0.7535, 0.6269, 0.7495, 0.6342, 0.7278, 0.6269, 0.7495, 0.6154, 0.7449, 0.643, 0.7531, 0.6412, 0.7607, 0.6336, 0.7535, 0.6336, 0.7535, 0.6346, 0.7664, 0.6228, 0.7638, 0.6122, 0.7669, 0.6154, 0.7449, 0.6228, 0.7638, 0.6122, 0.7669, 0.6228, 0.7638, 0.6219, 0.7867, 0.6412, 0.7607, 0.6454, 0.7655, 0.6346, 0.7664, 0.6346, 0.7664, 0.641, 0.7771, 0.6219, 0.7867, 0.6346, 0.7664, 0.6454, 0.7655, 0.641, 0.7771, 0.6369, 0.7952, 0.641, 0.7771, 0.6505, 0.782, 0.6624, 0.7924, 0.6505, 0.782, 0.6608, 0.7743, 0.6501, 0.7696, 0.655, 0.7614, 0.6608, 0.7743, 0.6505, 0.782, 0.6501, 0.7696, 0.6608, 0.7743, 0.6608, 0.7743, 0.6619, 0.7621, 0.6672, 0.7607, 0.6794, 0.7734, 0.6608, 0.7743, 0.6672, 0.7607, 0.6454, 0.7655, 0.6488, 0.7573, 0.655, 0.7614, 0.6794, 0.7734, 0.6672, 0.7607, 0.6794, 0.7493, 0.6619, 0.7621, 0.6628, 0.7505, 0.6672, 0.7607, 0.6794, 0.7493, 0.6672, 0.7607, 0.6628, 0.7505, 0.6623, 0.7291, 0.6628, 0.7505, 0.6526, 0.7467, 0.6623, 0.7291, 0.6526, 0.7467, 0.6401, 0.7432, 0.643, 0.7531, 0.6488, 0.7573, 0.6412, 0.7607, 0.6342, 0.7278, 0.6401, 0.7432, 0.6269, 0.7495])
me_sphere_003.materials.append(mat_material)
me_sphere_003.update()
me_sphere_004 = bpy.data.meshes.new('Sphere.004')
me_sphere_004.from_pydata([(0.004316, 0.01793, 0.01758), (0.005732, 0.02288, 0.01029), (0.004746, 0.005082, 0.0244), (0.007367, 0.02442, 4.141e-05), (0.01926, 0.01443, 0.009355), (0.005388, -0.004426, 0.02475), (0.01599, 0.005517, 0.01955), (0.0211, 0.0141, 1.765e-06), (0.0259, -0.001382, 0.0008217), (0.01811, -0.00947, 0.01535), (0.02221, -0.01271, 5.357e-05), (0.01297, -0.01946, 0.01114), (0.004599, -0.01258, 0.02175), (0.007936, -0.0242, 8.192e-05), (-0.0004548, -0.02221, 0.01276), (-0.01034, -0.0237, 3.195e-05), (-0.01257, -0.01512, 0.0162), (-0.01644, -0.01649, 0.01169), (-0.008431, -0.009645, 0.02216), (-0.02264, -0.01154, 0.0001467), (-0.006971, 0.0004801, 0.02427), (-0.02162, -0.005424, 0.01283), (-0.0251, 0.006875, 8.686e-05), (-0.01879, 0.006695, 0.01645), (-0.005057, 0.0106, 0.02258), (-0.0119, 0.02299, 0.000144), (-0.01003, 0.01911, 0.01396)], [], [(1, 4, 3), (2, 6, 0), (0, 4, 1), (6, 8, 4), (8, 9, 10), (10, 11, 13), (5, 12, 9), (9, 12, 11), (13, 14, 15), (12, 5, 18), (18, 16, 14), (18, 21, 16), (19, 21, 22), (18, 20, 23), (18, 23, 21), (20, 24, 23), (22, 26, 25), (24, 26, 23), (20, 5, 2), (26, 24, 0), (26, 0, 1), (25, 1, 3), (24, 2, 0), (0, 6, 4), (7, 3, 4), (7, 4, 8), (2, 5, 6), (6, 9, 8), (6, 5, 9), (10, 9, 11), (13, 11, 14), (12, 18, 14), (11, 12, 14), (14, 16, 17), (15, 14, 17), (5, 20, 18), (15, 17, 19), (16, 21, 17), (19, 17, 21), (22, 21, 23), (22, 23, 26), (24, 20, 2), (25, 26, 1)])
me_sphere_004.polygons.foreach_set('use_smooth', [True] * 43)
_uv = me_sphere_004.uv_layers.new(name='UVMap')
_uv.uv.foreach_set('vector', [0.6269, 0.7495, 0.6228, 0.7638, 0.6154, 0.7449, 0.6412, 0.7607, 0.6346, 0.7664, 0.6336, 0.7535, 0.6336, 0.7535, 0.6228, 0.7638, 0.6269, 0.7495, 0.6346, 0.7664, 0.6219, 0.7867, 0.6228, 0.7638, 0.6219, 0.7867, 0.641, 0.7771, 0.6369, 0.7952, 0.6369, 0.7952, 0.6505, 0.782, 0.6624, 0.7924, 0.6454, 0.7655, 0.6501, 0.7696, 0.641, 0.7771, 0.641, 0.7771, 0.6501, 0.7696, 0.6505, 0.782, 0.6624, 0.7924, 0.6608, 0.7743, 0.6794, 0.7734, 0.6501, 0.7696, 0.6454, 0.7655, 0.655, 0.7614, 0.655, 0.7614, 0.6619, 0.7621, 0.6608, 0.7743, 0.655, 0.7614, 0.6628, 0.7505, 0.6619, 0.7621, 0.6794, 0.7493, 0.6628, 0.7505, 0.6623, 0.7291, 0.655, 0.7614, 0.6488, 0.7573, 0.6526, 0.7467, 0.655, 0.7614, 0.6526, 0.7467, 0.6628, 0.7505, 0.6488, 0.7573, 0.643, 0.7531, 0.6526, 0.7467, 0.6623, 0.7291, 0.6401, 0.7432, 0.6342, 0.7278, 0.643, 0.7531, 0.6401, 0.7432, 0.6526, 0.7467, 0.6488, 0.7573, 0.6454, 0.7655, 0.6412, 0.7607, 0.6401, 0.7432, 0.643, 0.7531, 0.6336, 0.7535, 0.6401, 0.7432, 0.6336, 0.7535, 0.6269, 0.7495, 0.6342, 0.7278, 0.6269, 0.7495, 0.6154, 0.7449, 0.643, 0.7531, 0.6412, 0.7607, 0.6336, 0.7535, 0.6336, 0.7535, 0.6346, 0.7664, 0.6228, 0.7638, 0.6122, 0.7669, 0.6154, 0.7449, 0.6228, 0.7638, 0.6122, 0.7669, 0.6228, 0.7638, 0.6219, 0.7867, 0.6412, 0.7607, 0.6454, 0.7655, 0.6346, 0.7664, 0.6346, 0.7664, 0.641, 0.7771, 0.6219, 0.7867, 0.6346, 0.7664, 0.6454, 0.7655, 0.641, 0.7771, 0.6369, 0.7952, 0.641, 0.7771, 0.6505, 0.782, 0.6624, 0.7924, 0.6505, 0.782, 0.6608, 0.7743, 0.6501, 0.7696, 0.655, 0.7614, 0.6608, 0.7743, 0.6505, 0.782, 0.6501, 0.7696, 0.6608, 0.7743, 0.6608, 0.7743, 0.6619, 0.7621, 0.6672, 0.7607, 0.6794, 0.7734, 0.6608, 0.7743, 0.6672, 0.7607, 0.6454, 0.7655, 0.6488, 0.7573, 0.655, 0.7614, 0.6794, 0.7734, 0.6672, 0.7607, 0.6794, 0.7493, 0.6619, 0.7621, 0.6628, 0.7505, 0.6672, 0.7607, 0.6794, 0.7493, 0.6672, 0.7607, 0.6628, 0.7505, 0.6623, 0.7291, 0.6628, 0.7505, 0.6526, 0.7467, 0.6623, 0.7291, 0.6526, 0.7467, 0.6401, 0.7432, 0.643, 0.7531, 0.6488, 0.7573, 0.6412, 0.7607, 0.6342, 0.7278, 0.6401, 0.7432, 0.6269, 0.7495])
me_sphere_004.materials.append(mat_material)
me_sphere_004.update()
me_sphere_005 = bpy.data.meshes.new('Sphere.005')
me_sphere_005.from_pydata([(0.004316, 0.01793, 0.01758), (0.005732, 0.02288, 0.01029), (0.004746, 0.005082, 0.0244), (0.007367, 0.02442, 4.141e-05), (0.01926, 0.01443, 0.009355), (0.005388, -0.004426, 0.02475), (0.01599, 0.005517, 0.01955), (0.0211, 0.0141, 1.765e-06), (0.0259, -0.001382, 0.0008217), (0.01811, -0.00947, 0.01535), (0.02221, -0.01271, 5.357e-05), (0.01297, -0.01946, 0.01114), (0.004599, -0.01258, 0.02175), (0.007936, -0.0242, 8.192e-05), (-0.0004548, -0.02221, 0.01276), (-0.01034, -0.0237, 3.195e-05), (-0.01257, -0.01512, 0.0162), (-0.01644, -0.01649, 0.01169), (-0.008431, -0.009645, 0.02216), (-0.02264, -0.01154, 0.0001467), (-0.006971, 0.0004801, 0.02427), (-0.02162, -0.005424, 0.01283), (-0.0251, 0.006875, 8.686e-05), (-0.01879, 0.006695, 0.01645), (-0.005057, 0.0106, 0.02258), (-0.0119, 0.02299, 0.000144), (-0.01003, 0.01911, 0.01396)], [], [(1, 4, 3), (2, 6, 0), (0, 4, 1), (6, 8, 4), (8, 9, 10), (10, 11, 13), (5, 12, 9), (9, 12, 11), (13, 14, 15), (12, 5, 18), (18, 16, 14), (18, 21, 16), (19, 21, 22), (18, 20, 23), (18, 23, 21), (20, 24, 23), (22, 26, 25), (24, 26, 23), (20, 5, 2), (26, 24, 0), (26, 0, 1), (25, 1, 3), (24, 2, 0), (0, 6, 4), (7, 3, 4), (7, 4, 8), (2, 5, 6), (6, 9, 8), (6, 5, 9), (10, 9, 11), (13, 11, 14), (12, 18, 14), (11, 12, 14), (14, 16, 17), (15, 14, 17), (5, 20, 18), (15, 17, 19), (16, 21, 17), (19, 17, 21), (22, 21, 23), (22, 23, 26), (24, 20, 2), (25, 26, 1)])
me_sphere_005.polygons.foreach_set('use_smooth', [True] * 43)
_uv = me_sphere_005.uv_layers.new(name='UVMap')
_uv.uv.foreach_set('vector', [0.6269, 0.7495, 0.6228, 0.7638, 0.6154, 0.7449, 0.6412, 0.7607, 0.6346, 0.7664, 0.6336, 0.7535, 0.6336, 0.7535, 0.6228, 0.7638, 0.6269, 0.7495, 0.6346, 0.7664, 0.6219, 0.7867, 0.6228, 0.7638, 0.6219, 0.7867, 0.641, 0.7771, 0.6369, 0.7952, 0.6369, 0.7952, 0.6505, 0.782, 0.6624, 0.7924, 0.6454, 0.7655, 0.6501, 0.7696, 0.641, 0.7771, 0.641, 0.7771, 0.6501, 0.7696, 0.6505, 0.782, 0.6624, 0.7924, 0.6608, 0.7743, 0.6794, 0.7734, 0.6501, 0.7696, 0.6454, 0.7655, 0.655, 0.7614, 0.655, 0.7614, 0.6619, 0.7621, 0.6608, 0.7743, 0.655, 0.7614, 0.6628, 0.7505, 0.6619, 0.7621, 0.6794, 0.7493, 0.6628, 0.7505, 0.6623, 0.7291, 0.655, 0.7614, 0.6488, 0.7573, 0.6526, 0.7467, 0.655, 0.7614, 0.6526, 0.7467, 0.6628, 0.7505, 0.6488, 0.7573, 0.643, 0.7531, 0.6526, 0.7467, 0.6623, 0.7291, 0.6401, 0.7432, 0.6342, 0.7278, 0.643, 0.7531, 0.6401, 0.7432, 0.6526, 0.7467, 0.6488, 0.7573, 0.6454, 0.7655, 0.6412, 0.7607, 0.6401, 0.7432, 0.643, 0.7531, 0.6336, 0.7535, 0.6401, 0.7432, 0.6336, 0.7535, 0.6269, 0.7495, 0.6342, 0.7278, 0.6269, 0.7495, 0.6154, 0.7449, 0.643, 0.7531, 0.6412, 0.7607, 0.6336, 0.7535, 0.6336, 0.7535, 0.6346, 0.7664, 0.6228, 0.7638, 0.6122, 0.7669, 0.6154, 0.7449, 0.6228, 0.7638, 0.6122, 0.7669, 0.6228, 0.7638, 0.6219, 0.7867, 0.6412, 0.7607, 0.6454, 0.7655, 0.6346, 0.7664, 0.6346, 0.7664, 0.641, 0.7771, 0.6219, 0.7867, 0.6346, 0.7664, 0.6454, 0.7655, 0.641, 0.7771, 0.6369, 0.7952, 0.641, 0.7771, 0.6505, 0.782, 0.6624, 0.7924, 0.6505, 0.782, 0.6608, 0.7743, 0.6501, 0.7696, 0.655, 0.7614, 0.6608, 0.7743, 0.6505, 0.782, 0.6501, 0.7696, 0.6608, 0.7743, 0.6608, 0.7743, 0.6619, 0.7621, 0.6672, 0.7607, 0.6794, 0.7734, 0.6608, 0.7743, 0.6672, 0.7607, 0.6454, 0.7655, 0.6488, 0.7573, 0.655, 0.7614, 0.6794, 0.7734, 0.6672, 0.7607, 0.6794, 0.7493, 0.6619, 0.7621, 0.6628, 0.7505, 0.6672, 0.7607, 0.6794, 0.7493, 0.6672, 0.7607, 0.6628, 0.7505, 0.6623, 0.7291, 0.6628, 0.7505, 0.6526, 0.7467, 0.6623, 0.7291, 0.6526, 0.7467, 0.6401, 0.7432, 0.643, 0.7531, 0.6488, 0.7573, 0.6412, 0.7607, 0.6342, 0.7278, 0.6401, 0.7432, 0.6269, 0.7495])
me_sphere_005.materials.append(mat_material)
me_sphere_005.update()
me_cube_018 = bpy.data.meshes.new('Cube.018')
me_cube_018.from_pydata([(0.01611, 0.14, -0.03011), (0.01611, 0.14, 0.03468), (-0.07389, 0.14, 0.03468), (0.03111, -0.125, -0.03011), (-0.08889, -0.125, -0.03011), (-0.08889, -0.125, 0.03468), (0.01611, -0.14, -0.03011), (0.02997, -0.1307, -0.03011), (0.02672, -0.1356, -0.03011), (0.02185, -0.1389, -0.03011), (0.01611, -0.14, 0.03468), (0.03111, -0.125, 0.03468), (0.02185, -0.1389, 0.03468), (0.02672, -0.1356, 0.03468), (0.02997, -0.1307, 0.03468), (-0.07389, -0.14, -0.03011), (-0.07963, -0.1389, -0.03011), (-0.0845, -0.1356, -0.03011), (-0.08775, -0.1307, -0.03011), (-0.07389, -0.14, 0.03468), (-0.08775, -0.1307, 0.03468), (-0.0845, -0.1356, 0.03468), (-0.07963, -0.1389, 0.03468), (0.03111, 0.125, -0.03011), (0.02185, 0.1389, -0.03011), (0.02672, 0.1356, -0.03011), (0.02997, 0.1307, -0.03011), (0.03111, 0.125, 0.03468), (0.02997, 0.1307, 0.03468), (0.02672, 0.1356, 0.03468), (0.02185, 0.1389, 0.03468), (-0.08889, 0.125, -0.03011), (-0.07389, 0.14, -0.03011), (-0.08775, 0.1307, -0.03011), (-0.0845, 0.1356, -0.03011), (-0.07963, 0.1389, -0.03011), (-0.08889, 0.125, 0.03468), (-0.07963, 0.1389, 0.03468), (-0.0845, 0.1356, 0.03468), (-0.08775, 0.1307, 0.03468), (0.01611, 0.14, 0.05279), (0.03111, -0.125, 0.05279), (-0.08889, -0.125, 0.05279), (0.02185, -0.1389, 0.05279), (0.01611, -0.14, 0.05279), (0.02672, -0.1356, 0.05279), (0.02997, -0.1307, 0.05279), (-0.07389, -0.14, 0.05279), (-0.07963, -0.1389, 0.05279), (-0.0845, -0.1356, 0.05279), (-0.08775, -0.1307, 0.05279), (0.02997, 0.1307, 0.05279), (0.03111, 0.125, 0.05279), (0.02672, 0.1356, 0.05279), (0.02185, 0.1389, 0.05279), (-0.07963, 0.1389, 0.05279), (-0.07389, 0.14, 0.05279), (-0.0845, 0.1356, 0.05279), (-0.08775, 0.1307, 0.05279), (-0.08889, 0.125, 0.05279)], [], [(31, 33, 34, 35, 32, 0, 24, 25, 26, 23, 3, 7, 8, 9, 6, 15, 16, 17, 18, 4), (32, 2, 1, 0), (23, 27, 11, 3), (6, 10, 19, 15), (4, 5, 36, 31), (10, 6, 9, 12), (12, 9, 8, 13), (13, 8, 7, 14), (14, 7, 3, 11), (15, 19, 22, 16), (16, 22, 21, 17), (17, 21, 20, 18), (18, 20, 5, 4), (27, 23, 26, 28), (28, 26, 25, 29), (29, 25, 24, 30), (30, 24, 0, 1), (2, 32, 35, 37), (37, 35, 34, 38), (38, 34, 33, 39), (39, 33, 31, 36), (52, 51, 53, 54, 40, 56, 55, 57, 58, 59, 42, 50, 49, 48, 47, 44, 43, 45, 46, 41), (29, 30, 54, 53), (5, 20, 50, 42), (37, 38, 57, 55), (11, 27, 52, 41), (30, 1, 40, 54), (12, 13, 45, 43), (38, 39, 58, 57), (22, 19, 47, 48), (13, 14, 46, 45), (27, 28, 51, 52), (39, 36, 59, 58), (19, 10, 44, 47), (21, 22, 48, 49), (14, 11, 41, 46), (2, 37, 55, 56), (1, 2, 56, 40), (28, 29, 53, 51), (36, 5, 42, 59), (20, 21, 49, 50), (10, 12, 43, 44)])
_uv = me_cube_018.uv_layers.new(name='UVMap')
_uv.uv.foreach_set('vector', [0.125, 0.5219, 0.1276, 0.5127, 0.1353, 0.505, 0.1473, 0.5012, 0.1612, 0.5, 0.3507, 0.5, 0.3599, 0.501, 0.3675, 0.5038, 0.3729, 0.5075, 0.375, 0.512, 0.375, 0.7397, 0.3729, 0.7433, 0.3674, 0.7465, 0.3597, 0.749, 0.3503, 0.75, 0.1414, 0.75, 0.1354, 0.7489, 0.1307, 0.7452, 0.1268, 0.7379, 0.125, 0.7292, 0.375, 0.2862, 0.625, 0.2862, 0.625, 0.4757, 0.375, 0.4757, 0.375, 0.512, 0.625, 0.512, 0.625, 0.7397, 0.375, 0.7397, 0.375, 0.7747, 0.625, 0.7747, 0.625, 0.9836, 0.375, 0.9836, 0.375, 0.02083, 0.625, 0.02083, 0.625, 0.2281, 0.375, 0.2281, 0.625, 0.7747, 0.375, 0.7747, 0.375, 0.7652, 0.625, 0.7652, 0.625, 0.7652, 0.375, 0.7652, 0.375, 0.75, 0.625, 0.75, 0.625, 0.75, 0.375, 0.75, 0.375, 0.7436, 0.625, 0.7436, 0.625, 0.7436, 0.375, 0.7436, 0.375, 0.7397, 0.625, 0.7397, 0.375, 0.9836, 0.625, 0.9836, 0.625, 0.9899, 0.375, 0.9899, 0.375, 0.9899, 0.625, 0.9899, 0.625, 1.0, 0.375, 1.0, 0.375, 0.0, 0.625, 0.0, 0.625, 0.01286, 0.375, 0.01286, 0.375, 0.01286, 0.625, 0.01286, 0.625, 0.02083, 0.375, 0.02083, 0.625, 0.512, 0.375, 0.512, 0.375, 0.5074, 0.625, 0.5074, 0.625, 0.5074, 0.375, 0.5074, 0.375, 0.5, 0.625, 0.5, 0.625, 0.5, 0.375, 0.5, 0.375, 0.485, 0.625, 0.485, 0.625, 0.485, 0.375, 0.485, 0.375, 0.4757, 0.625, 0.4757, 0.625, 0.2862, 0.375, 0.2862, 0.375, 0.2724, 0.625, 0.2724, 0.625, 0.2724, 0.375, 0.2724, 0.375, 0.25, 0.625, 0.25, 0.625, 0.25, 0.375, 0.25, 0.375, 0.2365, 0.625, 0.2365, 0.625, 0.2365, 0.375, 0.2365, 0.375, 0.2281, 0.625, 0.2281, 0.625, 0.512, 0.6271, 0.5075, 0.6325, 0.5038, 0.6401, 0.501, 0.6493, 0.5, 0.8388, 0.5, 0.8527, 0.5012, 0.8647, 0.505, 0.8724, 0.5127, 0.875, 0.5219, 0.875, 0.7292, 0.8732, 0.7379, 0.8693, 0.7452, 0.8646, 0.7489, 0.8586, 0.75, 0.6497, 0.75, 0.6403, 0.749, 0.6326, 0.7465, 0.6271, 0.7433, 0.625, 0.7397, 0.625, 0.5, 0.625, 0.485, 0.625, 0.485, 0.625, 0.5, 0.625, 0.02083, 0.625, 0.01286, 0.625, 0.01286, 0.625, 0.02083, 0.625, 0.2724, 0.625, 0.25, 0.625, 0.25, 0.625, 0.2724, 0.625, 0.7397, 0.625, 0.512, 0.625, 0.512, 0.625, 0.7397, 0.625, 0.485, 0.625, 0.4757, 0.625, 0.4757, 0.625, 0.485, 0.625, 0.7652, 0.625, 0.75, 0.625, 0.75, 0.625, 0.7652, 0.625, 0.25, 0.625, 0.2365, 0.625, 0.2365, 0.625, 0.25, 0.625, 0.9899, 0.625, 0.9836, 0.625, 0.9836, 0.625, 0.9899, 0.625, 0.75, 0.625, 0.7436, 0.625, 0.7436, 0.625, 0.75, 0.625, 0.512, 0.625, 0.5074, 0.625, 0.5074, 0.625, 0.512, 0.625, 0.2365, 0.625, 0.2281, 0.625, 0.2281, 0.625, 0.2365, 0.625, 0.9836, 0.625, 0.7747, 0.625, 0.7747, 0.625, 0.9836, 0.625, 1.0, 0.625, 0.9899, 0.625, 0.9899, 0.625, 1.0, 0.625, 0.7436, 0.625, 0.7397, 0.625, 0.7397, 0.625, 0.7436, 0.625, 0.2862, 0.625, 0.2724, 0.625, 0.2724, 0.625, 0.2862, 0.625, 0.4757, 0.625, 0.2862, 0.625, 0.2862, 0.625, 0.4757, 0.625, 0.5074, 0.625, 0.5, 0.625, 0.5, 0.625, 0.5074, 0.625, 0.2281, 0.625, 0.02083, 0.625, 0.02083, 0.625, 0.2281, 0.625, 0.01286, 0.625, 0.0, 0.625, 0.0, 0.625, 0.01286, 0.625, 0.7747, 0.625, 0.7652, 0.625, 0.7652, 0.625, 0.7747])
me_cube_018.update()
me_cube_019 = bpy.data.meshes.new('Cube.019')
me_cube_019.from_pydata([(0.058, -0.125, -0.005), (0.058, -0.125, -8.302e-10), (0.058, 0.125, -0.005), (0.058, 0.125, -1.213e-07), (0.045, 0.138, -1.335e-07), (0.045, 0.138, -0.005), (-0.045, 0.138, -1.335e-07), (-0.045, 0.138, -0.005), (-0.058, 0.125, -0.005), (-0.058, 0.125, -1.264e-07), (-0.058, -0.125, -0.005), (-0.058, -0.125, -6.522e-09), (-0.045, -0.138, 4.768e-09), (-0.045, -0.138, -0.005), (0.045, -0.138, 4.768e-09), (0.045, -0.138, -0.005), (0.045, -0.138, -0.005), (0.058, -0.125, -0.005), (0.04998, -0.137, -0.005), (0.05419, -0.1342, -0.005), (0.05701, -0.13, -0.005), (0.058, -0.125, -8.302e-10), (0.045, -0.138, 4.768e-09), (0.05701, -0.13, 1.312e-09), (0.05419, -0.1342, 3.129e-09), (0.04997, -0.137, 4.342e-09), (0.058, 0.125, -0.005), (0.045, 0.138, -0.005), (0.05701, 0.13, -0.005), (0.05419, 0.1342, -0.005), (0.04998, 0.137, -0.005), (0.045, 0.138, -1.335e-07), (0.058, 0.125, -1.213e-07), (0.04997, 0.137, -1.326e-07), (0.05419, 0.1342, -1.299e-07), (0.05701, 0.13, -1.26e-07), (-0.045, 0.138, -0.005), (-0.058, 0.125, -0.005), (-0.04997, 0.137, -0.005), (-0.05419, 0.1342, -0.005), (-0.05701, 0.13, -0.005), (-0.058, 0.125, -1.264e-07), (-0.045, 0.138, -1.335e-07), (-0.05701, 0.13, -1.291e-07), (-0.05419, 0.1342, -1.314e-07), (-0.04998, 0.137, -1.33e-07), (-0.058, -0.125, -0.005), (-0.045, -0.138, -0.005), (-0.05701, -0.13, -0.005), (-0.05419, -0.1342, -0.005), (-0.04997, -0.137, -0.005), (-0.045, -0.138, 4.768e-09), (-0.058, -0.125, -6.522e-09), (-0.04998, -0.137, 3.909e-09), (-0.05419, -0.1342, 1.461e-09), (-0.05701, -0.13, -2.201e-09), (0.03004, -0.01, -5.579e-08), (0.05, -0.01, -5.576e-08), (0.05, 0.01, -6.369e-08), (0.02996, 0.01, -6.375e-08)], [], [(41, 37, 8, 9), (32, 3, 2, 26), (22, 14, 15, 16), (3, 1, 0, 2), (5, 7, 6, 4), (8, 10, 11, 9), (12, 51, 47, 13), (26, 2, 0, 17, 20, 19, 18, 16, 15, 13, 47, 50, 49, 48, 46, 10, 8, 37, 40, 39, 38, 36, 7, 5, 27, 30, 29, 28), (14, 12, 13, 15), (16, 18, 25, 22), (18, 19, 24, 25), (19, 20, 23, 24), (20, 17, 21, 23), (1, 21, 17, 0), (26, 28, 35, 32), (28, 29, 34, 35), (29, 30, 33, 34), (30, 27, 31, 33), (31, 27, 5, 4), (36, 38, 45, 42), (38, 39, 44, 45), (39, 40, 43, 44), (40, 37, 41, 43), (7, 36, 42, 6), (46, 48, 55, 52), (48, 49, 54, 55), (49, 50, 53, 54), (50, 47, 51, 53), (10, 46, 52, 11), (44, 43, 41, 52, 55, 54, 56, 59), (44, 59, 58, 34, 33, 31, 42, 45), (58, 59, 56, 57), (22, 25, 24, 57, 56, 54, 53, 51), (24, 23, 21, 32, 35, 34, 58, 57)])
me_cube_019.polygons.foreach_set('use_smooth', [True] * 34)
_uv = me_cube_019.uv_layers.new(name='UVMap')
_uv.uv.foreach_set('vector', [0.0, 0.0, 0.0, 0.0, 0.0, 0.0, 0.0, 0.0, 0.0, 0.0, 0.0, 0.0, 0.0, 0.0, 0.0, 0.0, 0.0, 0.0, 0.0, 0.0, 0.0, 0.0, 0.0, 0.0, 0.8515, 0.5997, 0.8515, 0.608, 0.8516, 0.608, 0.8516, 0.5997, 0.8492, 0.5998, 0.8492, 0.6071, 0.8497, 0.6071, 0.8497, 0.5998, 0.8515, 0.608, 0.8515, 0.5997, 0.8513, 0.5997, 0.8513, 0.608, 0.0, 0.0, 0.0, 0.0, 0.0, 0.0, 0.0, 0.0, 0.8534, 0.6076, 0.8534, 0.6076, 0.8534, 0.6001, 0.8534, 0.6001, 0.8534, 0.5999, 0.8533, 0.5998, 0.8532, 0.5997, 0.853, 0.5997, 0.853, 0.5997, 0.8502, 0.5997, 0.8502, 0.5997, 0.8501, 0.5997, 0.8499, 0.5998, 0.8498, 0.5999, 0.8498, 0.6001, 0.8498, 0.6001, 0.8498, 0.6076, 0.8498, 0.6076, 0.8498, 0.6077, 0.8499, 0.6079, 0.8501, 0.6079, 0.8502, 0.608, 0.8502, 0.608, 0.853, 0.608, 0.853, 0.608, 0.8532, 0.6079, 0.8533, 0.6079, 0.8534, 0.6077, 0.8501, 0.6071, 0.8501, 0.5998, 0.8497, 0.5998, 0.8497, 0.6071, 0.8532, 0.6011, 0.8532, 0.6024, 0.8546, 0.6024, 0.8546, 0.6011, 0.8532, 0.6024, 0.8532, 0.6038, 0.8546, 0.6038, 0.8546, 0.6024, 0.8532, 0.6038, 0.8532, 0.6052, 0.8546, 0.6052, 0.8546, 0.6038, 0.8532, 0.6052, 0.8532, 0.6065, 0.8546, 0.6065, 0.8546, 0.6052, 0.0, 0.0, 0.0, 0.0, 0.0, 0.0, 0.0, 0.0, 0.8518, 0.6011, 0.8518, 0.6024, 0.8532, 0.6024, 0.8532, 0.6011, 0.8518, 0.6024, 0.8518, 0.6038, 0.8532, 0.6038, 0.8532, 0.6024, 0.8518, 0.6038, 0.8518, 0.6052, 0.8532, 0.6052, 0.8532, 0.6038, 0.8518, 0.6052, 0.8518, 0.6065, 0.8532, 0.6065, 0.8532, 0.6052, 0.0, 0.0, 0.0, 0.0, 0.0, 0.0, 0.0, 0.0, 0.849, 0.6011, 0.849, 0.6024, 0.8504, 0.6024, 0.8504, 0.6011, 0.849, 0.6024, 0.849, 0.6038, 0.8504, 0.6038, 0.8504, 0.6024, 0.849, 0.6038, 0.849, 0.6052, 0.8504, 0.6052, 0.8504, 0.6038, 0.849, 0.6052, 0.849, 0.6065, 0.8504, 0.6065, 0.8504, 0.6052, 0.0, 0.0, 0.0, 0.0, 0.0, 0.0, 0.0, 0.0, 0.8504, 0.6011, 0.8504, 0.6024, 0.8518, 0.6024, 0.8518, 0.6011, 0.8504, 0.6024, 0.8504, 0.6038, 0.8518, 0.6038, 0.8518, 0.6024, 0.8504, 0.6038, 0.8504, 0.6052, 0.8518, 0.6052, 0.8518, 0.6038, 0.8504, 0.6052, 0.8504, 0.6065, 0.8518, 0.6065, 0.8518, 0.6052, 0.0, 0.0, 0.0, 0.0, 0.0, 0.0, 0.0, 0.0, 0.8553, 0.6078, 0.8555, 0.6077, 0.8556, 0.6076, 0.8556, 0.6001, 0.8555, 0.5999, 0.8553, 0.5998, 0.8492, 0.6035, 0.8492, 0.6041, 0.8553, 0.6078, 0.8492, 0.6041, 0.8477, 0.6041, 0.8474, 0.6078, 0.8477, 0.6079, 0.8481, 0.6079, 0.8547, 0.6079, 0.855, 0.6079, 0.8765, 0.798, 0.8765, 0.676, 0.9986, 0.6765, 0.9986, 0.798, 0.8481, 0.5997, 0.8477, 0.5997, 0.8474, 0.5998, 0.8477, 0.6035, 0.8492, 0.6035, 0.8553, 0.5998, 0.855, 0.5997, 0.8547, 0.5997, 0.8474, 0.5998, 0.8472, 0.5999, 0.8471, 0.6001, 0.8471, 0.6076, 0.8472, 0.6077, 0.8474, 0.6078, 0.8477, 0.6041, 0.8477, 0.6035])
me_cube_019.materials.append(mat_material)
me_cube_019.update()
me_plane = bpy.data.meshes.new('Plane')
me_plane.from_pydata([(-0.06914, -0.3, 0.05761), (0.06914, -0.3, -0.05761), (-0.06914, 0.3, 0.05762), (0.06914, 0.3, -0.05761)], [], [(0, 1, 3, 2)])
me_plane.polygons.foreach_set('use_smooth', [True] * 1)
_uv = me_plane.uv_layers.new(name='UVMap')
_uv.uv.foreach_set('vector', [0.0, 1.0, 0.0, 0.8, 0.6, 0.8, 0.6, 1.0])
me_plane.materials.append(mat_material)
me_plane.update()
me_cube_003 = bpy.data.meshes.new('Cube.003')
me_cube_003.from_pydata([(-0.3, 0.0, 0.0), (-0.07, 0.78, 0.03), (-0.07, 0.78, 1.18), (-0.0999, 0.544, 1.194), (-0.07, 0.82, 0.03), (-0.07, 0.82, 1.18), (-0.04, 0.78, 1.11), (-0.1615, 0.56, 1.285), (-0.04, 0.82, 1.11), (-0.27, 0.04, 0.03), (-0.02, 0.78, 0.05), (-0.08837, 0.332, 1.184), (-0.27, 0.04, 1.18), (-0.02, 0.78, 1.11), (-0.3, -3.032e-14, 1.1), (-0.02, 0.82, 0.05), (-0.02, 0.82, 1.11), (-0.1806, 0.332, 1.261), (-0.1615, 1.04, 1.285), (-0.0999, 0.32, 1.194), (-0.27, 1.56, 0.03), (-0.27, 1.56, 1.18), (-0.08925, 0.3274, 1.185), (-0.3, 1.6, 0.0), (-0.09175, 0.3235, 1.187), (-0.3, 1.6, 1.1), (-0.09549, 0.3209, 1.19), (0.0, 0.0, 0.0), (0.0, 1.6, 0.0), (-0.2, 0.0, 1.3), (-0.169, 0.32, 1.252), (-0.2, 1.6, 1.3), (-0.1659, 1.6, 1.288), (-0.1735, 0.3209, 1.255), (-0.1772, 0.3235, 1.258), (-0.1931, 1.6, 1.299), (-0.1797, 0.3274, 1.261), (-0.1856, 1.6, 1.298), (-0.178, 1.6, 1.295), (-0.1713, 1.6, 1.292), (-0.1659, 0.0, 1.288), (-0.1713, 0.0, 1.292), (-0.08837, 0.532, 1.184), (-0.178, 0.0, 1.295), (-0.09549, 0.5431, 1.19), (-0.1856, 0.0, 1.298), (-0.09175, 0.5405, 1.187), (-0.1931, 0.0, 1.299), (-0.08925, 0.5366, 1.185), (-0.2285, 1.6, 1.281), (-0.2249, 1.6, 1.287), (-0.2197, 1.6, 1.292), (-0.2134, 1.6, 1.296), (-0.2066, 1.6, 1.299), (-0.2285, 0.0, 1.281), (-0.1806, 0.532, 1.261), (-0.169, 0.544, 1.252), (-0.2066, 0.0, 1.299), (-0.2134, 0.0, 1.296), (-0.1797, 0.5366, 1.261), (-0.1772, 0.5405, 1.258), (-0.2197, 0.0, 1.292), (-0.1735, 0.5431, 1.255), (-0.2249, 0.0, 1.287), (-0.01874, 0.0, 1.166), (-0.001427, 0.0, 1.139), (-0.005489, 0.0, 1.149), (-0.01157, 0.0, 1.158), (-0.01874, 1.6, 1.166), (-0.01157, 1.6, 1.158), (-0.005489, 1.6, 1.149), (-0.001427, 1.6, 1.139), (-0.2915, 1.6, 1.139), (-0.2994, 1.6, 1.109), (-0.2975, 1.6, 1.12), (-0.2947, 1.6, 1.13), (-0.2915, 0.0, 1.139), (-0.2947, -6.923e-15, 1.13), (-0.2975, -2.664e-14, 1.12), (-0.2994, -5.614e-14, 1.109), (7.315e-09, 0.04, 1.13), (7.315e-09, 1.56, 1.13), (2.032e-10, 0.04, 0.03), (2.032e-10, 1.56, 0.03), (-0.16, -1.617e-14, 1.15), (-0.08, -8.084e-15, 1.15), (-0.16, -1.378e-15, 0.05), (-0.08, -1.378e-15, 0.05), (-0.08, 0.04, 0.05), (-0.08, 0.04, 1.15), (-0.04, 0.04, 0.03), (-0.04, 0.04, 1.18), (-0.04, 1.56, 0.03), (-0.04, 1.56, 1.18), (-0.02, 0.04, 0.03), (-0.02, 0.04, 1.13), (-0.02, 1.56, 0.03), (-0.02, 1.56, 1.13), (-0.04, 0.06, 0.05), (-0.04, 0.06, 1.11), (-0.04, 1.54, 0.05), (-0.04, 1.54, 1.11), (-0.02, 1.54, 0.05), (-0.02, 1.54, 1.11), (-0.02, 0.06, 0.05), (-0.02, 0.06, 1.11), (-0.16, 0.04, 1.15), (-0.16, 0.04, 0.05), (-0.0232, 0.56, 1.169), (-0.0232, 1.04, 1.169), (-0.18, 1.6, 0.05), (-0.26, 1.6, 0.05), (-0.26, 1.6, 1.15), (-0.18, 1.6, 1.15), (-0.18, 1.56, 1.15), (-0.26, 1.56, 1.15), (-0.18, 1.56, 0.05), (-0.26, 1.56, 0.05), (-0.1498, 0.544, 1.275), (-0.1542, 0.5431, 1.278), (-0.08062, 0.544, 1.217), (-0.07247, 0.3235, 1.21), (-0.07247, 0.5405, 1.21), (-0.0691, 0.532, 1.208), (-0.0691, 0.332, 1.208), (-0.06998, 0.5366, 1.208), (-0.06998, 0.3274, 1.208), (-0.08062, 0.32, 1.217), (-0.07621, 0.3209, 1.214), (-0.07621, 0.5431, 1.214), (-0.1613, 0.332, 1.284), (-0.1613, 0.532, 1.284), (-0.1604, 0.5366, 1.284), (-0.1604, 0.3274, 1.284), (-0.1579, 0.3235, 1.282), (-0.1542, 0.3209, 1.278), (-0.1498, 0.32, 1.275), (-0.1579, 0.5405, 1.282), (-0.04, 0.78, 0.05), (-0.04, 0.82, 0.05), (-0.04, 0.78, 1.11), (-0.04, 0.78, 1.18), (-0.04, 0.82, 1.18), (-0.04, 0.82, 0.05), (-0.04, 0.78, 0.03), (-0.04, 0.82, 0.03), (-0.04, 0.78, 0.05), (-0.04, 0.78, 0.05), (-0.04, 0.82, 1.11), (-0.04, 0.82, 0.05), (-0.04, 0.78, 0.05), (-0.04, 0.82, 0.05), (-0.001416, 0.0, 1.13), (-0.001416, 1.6, 1.13)], [(147, 150), (139, 149)], [(0, 14, 25, 23), (112, 111, 23, 25), (83, 28, 153, 81), (27, 82, 80, 152), (23, 28, 27, 0), (72, 76, 54, 49), (31, 29, 47, 35), (35, 47, 45, 37), (37, 45, 43, 38), (38, 43, 41, 39), (39, 41, 40, 32), (49, 54, 63, 50), (50, 63, 61, 51), (51, 61, 58, 52), (52, 58, 57, 53), (53, 57, 29, 31), (68, 64, 67, 69), (69, 67, 66, 70), (70, 66, 65, 71), (28, 83, 82, 27), (25, 14, 79, 73), (73, 79, 78, 74), (74, 78, 77, 75), (75, 77, 76, 72), (23, 111, 110, 28), (90, 144, 1, 9), (81, 97, 96, 83), (88, 107, 86, 87), (95, 80, 82, 94), (94, 82, 83, 96), (106, 84, 86, 107), (87, 85, 89, 88), (106, 107, 9, 12), (6, 99, 91, 141, 140), (142, 93, 101, 8), (100, 92, 90, 98, 138, 146, 144, 145, 143), (105, 99, 6, 13), (97, 103, 102, 96), (81, 80, 95, 97), (101, 100, 102, 103), (104, 98, 99, 105), (93, 92, 100, 101), (95, 105, 13, 16, 103, 97), (115, 114, 93, 21, 20, 92, 116, 117), (116, 92, 93, 114), (89, 91, 90, 88), (88, 90, 9, 107), (9, 20, 21, 12), (91, 12, 2, 141), (12, 91, 89, 106), (68, 32, 18, 109), (109, 108, 64, 68), (7, 18, 32, 40), (84, 106, 89, 85), (137, 119, 7, 40, 64, 108, 125, 123, 124, 126, 121, 128, 127, 136, 135, 134, 133, 130, 131, 132), (122, 125, 108, 7, 119, 118, 120, 129), (27, 87, 86, 0), (78, 79, 14, 0, 86, 84, 76, 77), (27, 152, 65, 85, 87), (114, 113, 110, 116), (112, 113, 114, 115), (116, 110, 111, 117), (111, 112, 115, 117), (110, 113, 71, 153, 28), (53, 31, 35, 37, 38, 39, 32, 68, 69, 70, 71, 113, 112, 25, 73, 74, 75, 72, 49, 50, 51, 52), (62, 60, 59, 55, 17, 36, 34, 33, 30, 19, 26, 24, 22, 11, 42, 48, 46, 44, 3, 56), (118, 56, 3, 120), (42, 11, 124, 123), (19, 30, 136, 127), (130, 17, 55, 131), (128, 26, 19, 127), (121, 24, 26, 128), (126, 22, 24, 121), (11, 22, 126, 124), (136, 30, 33, 135), (135, 33, 34, 134), (134, 34, 36, 133), (133, 36, 17, 130), (48, 42, 123, 125), (122, 46, 48, 125), (129, 44, 46, 122), (120, 3, 44, 129), (119, 62, 56, 118), (137, 60, 62, 119), (132, 59, 60, 137), (131, 55, 59, 132), (85, 65, 66, 67, 64, 40, 41, 43, 45, 47, 29, 57, 58, 61, 63, 54, 76, 84), (141, 2, 140), (138, 146, 147), (15, 16, 13, 10), (1, 144, 150), (91, 99, 98, 90), (101, 103, 16, 148, 8), (95, 94, 104, 105), (94, 96, 102, 104), (151, 149, 15, 102, 100, 143), (98, 104, 10, 138), (1, 2, 5, 4), (145, 4, 151), (4, 20, 9, 1), (92, 20, 4, 145), (148, 5, 142), (21, 5, 2, 12), (93, 142, 5, 21), (13, 140, 150, 10), (2, 1, 150, 140), (16, 15, 151, 148), (5, 148, 151, 4), (71, 65, 152, 80, 81, 153)])
me_cube_003.polygons.foreach_set('use_smooth', [True] * 109)
_uv = me_cube_003.uv_layers.new(name='UVMap')
_uv.uv.foreach_set('vector', [0.847, 0.5997, 0.8556, 0.5997, 0.8556, 0.6079, 0.847, 0.6079, 0.8471, 0.605, 0.8557, 0.6048, 0.8471, 0.5997, 0.8556, 0.6079, 0.8557, 0.5997, 0.8556, 0.5997, 0.8451, 0.6013, 0.8557, 0.608, 0.8556, 0.6079, 0.8471, 0.6079, 0.8556, 0.5997, 0.8557, 0.6006, 0.8471, 0.5997, 0.8556, 0.5997, 0.8556, 0.6079, 0.8471, 0.6079, 0.0001215, 0.5004, 0.9999, 0.5004, 0.9999, 0.5973, 0.0001216, 0.5973, 0.8556, 0.5997, 0.8556, 0.6079, 0.8539, 0.6079, 0.8539, 0.5997, 0.8539, 0.5997, 0.8539, 0.6079, 0.8521, 0.6079, 0.8521, 0.5997, 0.8521, 0.5997, 0.8521, 0.6079, 0.8496, 0.6079, 0.8496, 0.5997, 0.8496, 0.5997, 0.8496, 0.6079, 0.8483, 0.6079, 0.8483, 0.5997, 0.8483, 0.5997, 0.8483, 0.6079, 0.8471, 0.6079, 0.8471, 0.5997, 0.8471, 0.6079, 0.8471, 0.5997, 0.848, 0.5997, 0.8481, 0.6079, 0.8481, 0.6079, 0.848, 0.5997, 0.849, 0.5997, 0.8491, 0.6079, 0.8491, 0.6079, 0.849, 0.5997, 0.8519, 0.5997, 0.8517, 0.6079, 0.8517, 0.6079, 0.8519, 0.5997, 0.8538, 0.5997, 0.8537, 0.6079, 0.8537, 0.6079, 0.8538, 0.5997, 0.8556, 0.5997, 0.8556, 0.6079, 0.8556, 0.5997, 0.8556, 0.6079, 0.8553, 0.6079, 0.8553, 0.5997, 0.8553, 0.5997, 0.8553, 0.6079, 0.8549, 0.6079, 0.8549, 0.5997, 0.8549, 0.5997, 0.8549, 0.6079, 0.8531, 0.6079, 0.8531, 0.5997, 0.8556, 0.5997, 0.8471, 0.5997, 0.8471, 0.6079, 0.8556, 0.6079, 0.8471, 0.6079, 0.8471, 0.5997, 0.85, 0.5997, 0.85, 0.6079, 0.85, 0.6079, 0.85, 0.5997, 0.8535, 0.5997, 0.8534, 0.6079, 0.8534, 0.6079, 0.8535, 0.5997, 0.8547, 0.5997, 0.8546, 0.6079, 0.8546, 0.6079, 0.8547, 0.5997, 0.8556, 0.5997, 0.8556, 0.6079, 0.8471, 0.5997, 0.8557, 0.6048, 0.8471, 0.6048, 0.8556, 0.5997, 0.8556, 0.6079, 0.8494, 0.6027, 0.8569, 0.6015, 0.847, 0.6079, 0.8557, 0.608, 0.8471, 0.608, 0.8471, 0.5997, 0.8557, 0.5997, 0.8531, 0.6008, 0.8531, 0.6061, 0.8496, 0.6061, 0.8496, 0.6008, 0.847, 0.5997, 0.8556, 0.5997, 0.8556, 0.608, 0.847, 0.608, 0.8556, 0.6079, 0.8471, 0.6079, 0.8471, 0.5997, 0.8556, 0.5997, 0.8556, 0.6079, 0.8513, 0.6079, 0.8513, 0.5997, 0.8556, 0.5997, 0.8513, 0.5997, 0.8513, 0.6079, 0.8471, 0.6079, 0.8471, 0.5997, 0.851, 0.5999, 0.851, 0.6078, 0.847, 0.6079, 0.847, 0.5997, 0.8467, 0.6025, 0.8555, 0.5998, 0.8557, 0.6079, 0.8556, 0.6079, 0.8467, 0.6025, 0.8556, 0.6079, 0.8556, 0.6079, 0.8555, 0.6078, 0.8477, 0.6016, 0.8535, 0.6035, 0.8535, 0.6035, 0.8535, 0.6035, 0.8535, 0.6035, 0.8535, 0.6035, 0.8535, 0.6035, 0.8535, 0.6035, 0.8535, 0.6035, 0.8535, 0.6035, 0.8555, 0.6078, 0.8546, 0.6013, 0.8516, 0.606, 0.8497, 0.6002, 0.8557, 0.5997, 0.8555, 0.5998, 0.847, 0.6079, 0.8471, 0.5997, 0.8555, 0.6, 0.8555, 0.6077, 0.8557, 0.6079, 0.8557, 0.5997, 0.8556, 0.5997, 0.847, 0.5997, 0.847, 0.6079, 0.8556, 0.6079, 0.847, 0.5997, 0.847, 0.6079, 0.8556, 0.6079, 0.8556, 0.5997, 0.8556, 0.6079, 0.8557, 0.6027, 0.847, 0.5997, 0.8555, 0.6078, 0.8557, 0.6079, 0.8555, 0.6078, 0.8506, 0.6069, 0.8447, 0.6016, 0.8555, 0.5998, 0.8557, 0.5997, 0.8512, 0.6048, 0.8542, 0.6048, 0.8557, 0.6049, 0.847, 0.6049, 0.847, 0.6027, 0.8557, 0.6027, 0.8542, 0.6028, 0.8512, 0.6028, 0.8542, 0.6028, 0.8557, 0.6027, 0.8557, 0.6049, 0.8542, 0.6048, 0.8541, 0.5999, 0.8556, 0.5997, 0.8556, 0.6079, 0.8541, 0.6078, 0.8541, 0.6078, 0.8556, 0.6079, 0.847, 0.6079, 0.851, 0.6078, 0.847, 0.5997, 0.847, 0.6079, 0.8556, 0.6079, 0.8556, 0.5997, 0.8557, 0.6079, 0.847, 0.5997, 0.8545, 0.6065, 0.8556, 0.6079, 0.847, 0.5997, 0.8556, 0.5997, 0.8541, 0.5999, 0.851, 0.5999, 0.8556, 0.6079, 0.8471, 0.6079, 0.8474, 0.6053, 0.8553, 0.6053, 0.8553, 0.6053, 0.8554, 0.6023, 0.8556, 0.5997, 0.8556, 0.6079, 0.8557, 0.5997, 0.8474, 0.6053, 0.8471, 0.5997, 0.8471, 0.6079, 0.8528, 0.6064, 0.8493, 0.6064, 0.8493, 0.601, 0.8528, 0.601, 0.8557, 0.6, 0.8557, 0.6, 0.8557, 0.5997, 0.8556, 0.6066, 0.8556, 0.6079, 0.8554, 0.6023, 0.8555, 0.6017, 0.8555, 0.6017, 0.8555, 0.6039, 0.8555, 0.6039, 0.8555, 0.6039, 0.8555, 0.6039, 0.8556, 0.6039, 0.8556, 0.6028, 0.8557, 0.6028, 0.8557, 0.6027, 0.8557, 0.6026, 0.8557, 0.6025, 0.8557, 0.6001, 0.8557, 0.6, 0.8555, 0.6016, 0.8555, 0.6017, 0.8554, 0.6023, 0.8557, 0.5997, 0.8557, 0.6, 0.8556, 0.6001, 0.8555, 0.6014, 0.8555, 0.6015, 0.847, 0.5997, 0.8474, 0.6019, 0.8496, 0.6061, 0.8471, 0.6079, 0.8535, 0.5997, 0.85, 0.5997, 0.8556, 0.5997, 0.847, 0.5997, 0.8496, 0.6061, 0.8513, 0.6079, 0.8556, 0.5997, 0.8547, 0.5997, 0.847, 0.5997, 0.8471, 0.6035, 0.8471, 0.6035, 0.8513, 0.6079, 0.8474, 0.6019, 0.8542, 0.6048, 0.8557, 0.605, 0.8471, 0.6048, 0.8542, 0.6028, 0.8471, 0.605, 0.8557, 0.605, 0.8557, 0.6049, 0.8471, 0.6049, 0.8471, 0.6046, 0.8471, 0.6048, 0.8557, 0.6048, 0.8557, 0.6046, 0.8557, 0.6048, 0.8471, 0.605, 0.8512, 0.6048, 0.8557, 0.6046, 0.8471, 0.6048, 0.8557, 0.605, 0.8503, 0.5992, 0.8503, 0.5992, 0.8556, 0.5997, 0.8537, 0.6079, 0.8556, 0.5997, 0.8539, 0.5997, 0.8521, 0.5997, 0.8496, 0.5997, 0.8483, 0.5997, 0.8471, 0.6079, 0.8556, 0.5997, 0.8553, 0.5997, 0.8549, 0.5997, 0.8539, 0.6005, 0.8557, 0.605, 0.8471, 0.605, 0.8471, 0.6079, 0.85, 0.6079, 0.8534, 0.6079, 0.8546, 0.6079, 0.8481, 0.5996, 0.8471, 0.6079, 0.8481, 0.6079, 0.8491, 0.6079, 0.8517, 0.6079, 0.8535, 0.6036, 0.8535, 0.6036, 0.8535, 0.6036, 0.8535, 0.6036, 0.8535, 0.6036, 0.8535, 0.6036, 0.8535, 0.6036, 0.8535, 0.6036, 0.8535, 0.6036, 0.8535, 0.6036, 0.8535, 0.6036, 0.8535, 0.6036, 0.8535, 0.6036, 0.8535, 0.6036, 0.8535, 0.6036, 0.8535, 0.6036, 0.8535, 0.6036, 0.8535, 0.6036, 0.8535, 0.6036, 0.8535, 0.6036, 0.8517, 0.602, 0.8511, 0.602, 0.8511, 0.603, 0.8517, 0.603, 0.8511, 0.6031, 0.8511, 0.6043, 0.8517, 0.6043, 0.8517, 0.6031, 0.8511, 0.6045, 0.8511, 0.6055, 0.8517, 0.6055, 0.8517, 0.6045, 0.8517, 0.6007, 0.8511, 0.6007, 0.8511, 0.6017, 0.8517, 0.6017, 0.8517, 0.6044, 0.8511, 0.6044, 0.8511, 0.6045, 0.8517, 0.6045, 0.8517, 0.6043, 0.8511, 0.6043, 0.8511, 0.6044, 0.8517, 0.6044, 0.8517, 0.6043, 0.8511, 0.6043, 0.8511, 0.6043, 0.8517, 0.6043, 0.8511, 0.6043, 0.8511, 0.6043, 0.8517, 0.6043, 0.8517, 0.6043, 0.8517, 0.6055, 0.8511, 0.6055, 0.8511, 0.6055, 0.8517, 0.6055, 0.8517, 0.6055, 0.8511, 0.6055, 0.8511, 0.6056, 0.8517, 0.6056, 0.8517, 0.6006, 0.8511, 0.6006, 0.8511, 0.6007, 0.8517, 0.6007, 0.8517, 0.6007, 0.8511, 0.6007, 0.8511, 0.6007, 0.8517, 0.6007, 0.8511, 0.6031, 0.8511, 0.6031, 0.8517, 0.6031, 0.8517, 0.6031, 0.8517, 0.6031, 0.8511, 0.6031, 0.8511, 0.6031, 0.8517, 0.6031, 0.8517, 0.603, 0.8511, 0.603, 0.8511, 0.6031, 0.8517, 0.6031, 0.8517, 0.603, 0.8511, 0.603, 0.8511, 0.603, 0.8517, 0.603, 0.8517, 0.6019, 0.8511, 0.6019, 0.8511, 0.602, 0.8517, 0.602, 0.8517, 0.6018, 0.8511, 0.6018, 0.8511, 0.6019, 0.8517, 0.6019, 0.8517, 0.6018, 0.8511, 0.6018, 0.8511, 0.6018, 0.8517, 0.6018, 0.8517, 0.6017, 0.8511, 0.6017, 0.8511, 0.6018, 0.8517, 0.6018, 0.8528, 0.601, 0.8492, 0.6039, 0.8549, 0.6079, 0.8553, 0.6079, 0.8556, 0.6079, 0.8556, 0.6066, 0.8483, 0.6079, 0.8496, 0.6079, 0.8521, 0.6079, 0.8539, 0.6079, 0.8556, 0.6079, 0.8538, 0.5997, 0.8519, 0.5997, 0.849, 0.5997, 0.848, 0.5997, 0.8471, 0.5997, 0.8557, 0.6027, 0.8513, 0.6079, 0.8557, 0.6065, 0.8545, 0.6065, 0.8496, 0.6035, 0.375, 0.0, 0.375, 0.0, 0.375, 0.0, 0.8484, 0.6019, 0.8547, 0.6019, 0.8547, 0.6081, 0.8484, 0.6081, 0.8514, 0.6048, 0.8527, 0.6048, 0.8508, 0.601, 0.8557, 0.6079, 0.8555, 0.5998, 0.847, 0.6079, 0.8556, 0.6079, 0.8556, 0.5997, 0.8555, 0.5998, 0.8539, 0.607, 0.8486, 0.6006, 0.8486, 0.6006, 0.8557, 0.6079, 0.847, 0.608, 0.847, 0.5997, 0.8555, 0.6078, 0.847, 0.608, 0.8471, 0.5997, 0.847, 0.6079, 0.847, 0.5997, 0.8496, 0.6035, 0.8496, 0.6035, 0.8496, 0.6035, 0.8496, 0.6035, 0.8496, 0.6035, 0.8496, 0.6035, 0.8516, 0.6064, 0.847, 0.5997, 0.8516, 0.6064, 0.8516, 0.6064, 0.85, 0.6019, 0.8512, 0.6019, 0.8512, 0.6032, 0.85, 0.6032, 0.8511, 0.6055, 0.8511, 0.6042, 0.8493, 0.603, 0.8517, 0.6034, 0.847, 0.6079, 0.847, 0.5997, 0.8559, 0.6051, 0.8557, 0.6027, 0.847, 0.6079, 0.8517, 0.6034, 0.8478, 0.6015, 0.8472, 0.6045, 0.8545, 0.6064, 0.8557, 0.6064, 0.8556, 0.6079, 0.852, 0.6037, 0.8537, 0.603, 0.847, 0.5997, 0.8556, 0.6079, 0.8556, 0.6079, 0.8545, 0.6064, 0.8556, 0.6079, 0.8547, 0.6081, 0.8503, 0.6023, 0.8503, 0.6023, 0.8484, 0.6081, 0.8545, 0.6065, 0.8514, 0.6048, 0.8503, 0.6023, 0.8496, 0.6035, 0.8547, 0.6019, 0.8484, 0.6019, 0.8503, 0.6023, 0.8486, 0.6006, 0.8545, 0.6064, 0.8472, 0.6045, 0.8503, 0.6023, 0.8511, 0.6042, 0.8531, 0.5997, 0.8531, 0.6079, 0.8471, 0.6035, 0.8556, 0.5997, 0.8555, 0.6, 0.8451, 0.6013])
me_cube_003.materials.append(mat_material)
me_cube_003.update()
me_cube = bpy.data.meshes.new('Cube')
me_cube.from_pydata([(-2.0, -1.0, -0.03478), (-2.0, -1.0, 1.965), (-2.0, 1.0, -0.03478), (-2.0, 1.0, 1.965), (9.537e-07, -1.0, -0.03478), (9.537e-07, -1.0, 1.965), (9.537e-07, 1.0, -0.03478), (9.537e-07, 1.0, 1.965)], [], [(0, 1, 3, 2), (2, 3, 7, 6), (6, 7, 5, 4), (4, 5, 1, 0), (2, 6, 4, 0), (7, 3, 1, 5)])
_uv = me_cube.uv_layers.new(name='UVMap')
_uv.uv.foreach_set('vector', [0.375, 0.0, 0.625, 0.0, 0.625, 0.25, 0.375, 0.25, 0.375, 0.25, 0.625, 0.25, 0.625, 0.5, 0.375, 0.5, 0.375, 0.5, 0.625, 0.5, 0.625, 0.75, 0.375, 0.75, 0.375, 0.75, 0.625, 0.75, 0.625, 1.0, 0.375, 1.0, 0.125, 0.5, 0.375, 0.5, 0.375, 0.75, 0.125, 0.75, 0.625, 0.5, 0.875, 0.5, 0.875, 0.75, 0.625, 0.75])
me_cube.update()
me_cube_012 = bpy.data.meshes.new('Cube.012')
me_cube_012.from_pydata([(-0.07, -1.224e-08, 0.01), (-0.03218, 0.01, 1.056), (-0.04782, 0.01, 1.056), (-0.03218, 0.01, 0.8062), (-0.03218, 0.01, 0.5562), (-0.03566, 0.01, 1.041), (-0.04434, 0.01, 1.041), (-0.04782, 0.01, 0.8062), (-0.04782, 0.01, 0.5562), (-0.04975, 0.01, 1.048), (-0.04, 0.01, 1.06), (-0.03566, 0.01, 0.791), (-0.03025, 0.01, 1.048), (-0.03218, 0.01, 0.3062), (-0.04434, 0.01, 0.791), (-0.03218, 0.01, 0.05623), (-0.04975, 0.01, 0.7978), (-0.04, 0.01, 0.81), (-0.03566, 0.01, 0.541), (-0.04434, 0.01, 0.541), (-0.03025, 0.01, 0.7978), (-0.04782, 0.01, 0.3062), (-0.03566, 0.01, 0.291), (-0.04975, 0.01, 0.5478), (-0.07, -1.224e-08, 1.09), (-0.04, 0.01, 0.56), (-0.04782, 0.01, 0.05623), (-0.03025, 0.01, 0.5478), (-0.04434, 0.01, 0.291), (-0.08, 1.7, 0.0), (-0.04975, 0.01, 0.2978), (-0.04, 0.01, 0.31), (-0.03566, 0.01, 0.04099), (-0.08, 1.7, 1.1), (-0.03025, 0.01, 0.2978), (-0.04434, 0.01, 0.04099), (-0.01, -1.748e-09, 0.01), (-0.04975, 0.01, 0.04777), (-0.01, -1.748e-09, 1.09), (-0.04, 0.01, 0.06), (-2.562e-07, 1.7, 0.0), (-0.03025, 0.01, 0.04777), (-2.562e-07, 1.7, 1.1), (-0.08, 0.03, 0.0), (-0.08, 0.03, 1.1), (4.291e-09, 0.03, 0.0), (4.291e-09, 0.03, 1.1), (-0.03025, -5.289e-09, 0.04777), (-0.03566, -6.235e-09, 0.04099), (-0.03218, -5.627e-09, 0.05623), (-0.04975, -8.698e-09, 0.04777), (-0.04782, -8.361e-09, 0.05623), (-0.04434, -7.752e-09, 0.04099), (-0.04, -6.994e-09, 0.06), (-0.03025, -5.289e-09, 0.2978), (-0.04, -6.994e-09, 0.31), (-0.04434, -7.752e-09, 0.291), (-0.03566, -6.235e-09, 0.291), (-0.03218, -5.627e-09, 0.3062), (-0.04975, -8.698e-09, 0.2978), (-0.04782, -8.361e-09, 0.3062), (-0.03025, -5.289e-09, 0.5478), (-0.03218, -5.627e-09, 0.5562), (-0.04, -6.994e-09, 0.56), (-0.03566, -6.235e-09, 0.541), (-0.04434, -7.752e-09, 0.541), (-0.04975, -8.698e-09, 0.5478), (-0.04782, -8.361e-09, 0.5562), (-0.03025, -5.289e-09, 0.7978), (-0.03566, -6.235e-09, 0.791), (-0.03218, -5.627e-09, 0.8062), (-0.04, -6.994e-09, 0.81), (-0.04975, -8.698e-09, 0.7978), (-0.04434, -7.752e-09, 0.791), (-0.04782, -8.361e-09, 0.8062), (-0.03025, -5.289e-09, 1.048), (-0.03566, -6.235e-09, 1.041), (-0.03218, -5.627e-09, 1.056), (-0.04975, -8.698e-09, 1.048), (-0.04782, -8.361e-09, 1.056), (-0.04434, -7.752e-09, 1.041), (-0.04, -6.994e-09, 1.06)], [], [(43, 44, 33, 29), (29, 33, 42, 40), (45, 46, 38, 36), (43, 45, 36, 0), (46, 44, 24, 38), (42, 33, 44, 46), (29, 40, 45, 43), (40, 42, 46, 45), (0, 24, 44, 43), (24, 0, 52, 50, 51, 53, 56, 59, 60, 55, 65, 66, 67, 63, 73, 72, 74, 71, 80, 78, 79, 81), (38, 24, 81), (71, 76, 80), (63, 69, 73), (55, 64, 65), (56, 53, 57), (32, 41, 15, 39, 26, 37, 35), (50, 37, 26, 51), (52, 35, 37, 50), (49, 15, 41, 47), (39, 15, 49, 53), (48, 32, 35, 52), (26, 39, 53, 51), (47, 41, 32, 48), (34, 13, 31, 21, 30, 28, 22), (59, 30, 21, 60), (28, 30, 59, 56), (58, 13, 34, 54), (31, 13, 58, 55), (56, 57, 22, 28), (21, 31, 55, 60), (54, 34, 22, 57), (18, 27, 4, 25, 8, 23, 19), (66, 23, 8, 67), (65, 19, 23, 66), (62, 4, 27, 61), (25, 4, 62, 63), (65, 64, 18, 19), (67, 8, 25, 63), (61, 27, 18, 64), (20, 3, 17, 7, 16, 14, 11), (72, 16, 7, 74), (72, 73, 14, 16), (70, 3, 20, 68), (17, 3, 70, 71), (69, 11, 14, 73), (7, 17, 71, 74), (68, 20, 11, 69), (10, 2, 9, 6, 5, 12, 1), (78, 9, 2, 79), (80, 6, 9, 78), (77, 1, 12, 75), (10, 1, 77, 81), (76, 5, 6, 80), (2, 10, 81, 79), (75, 12, 5, 76), (0, 36, 48, 52), (38, 81, 77, 75, 76, 71, 70, 68, 69, 63, 62, 61, 64, 55, 58, 54, 57, 53, 49, 47, 48, 36)])
me_cube_012.polygons.foreach_set('use_smooth', [True] * 57)
_uv = me_cube_012.uv_layers.new(name='UVMap')
_uv.uv.foreach_set('vector', [0.8471, 0.6017, 0.8557, 0.6017, 0.8557, 0.6059, 0.8471, 0.6059, 0.8471, 0.5997, 0.8557, 0.5997, 0.8557, 0.6079, 0.8471, 0.6079, 0.8639, 0.6012, 0.8705, 0.6012, 0.8705, 0.6018, 0.864, 0.6018, 0.8639, 0.6062, 0.8639, 0.6012, 0.864, 0.6018, 0.864, 0.6055, 0.8705, 0.6012, 0.8705, 0.6062, 0.8705, 0.6055, 0.8705, 0.6018, 0.8471, 0.6022, 0.8557, 0.6022, 0.8557, 0.6063, 0.8471, 0.6063, 0.8471, 0.6019, 0.8557, 0.6019, 0.8557, 0.606, 0.8471, 0.606, 0.847, 0.6018, 0.8556, 0.6018, 0.8556, 0.6059, 0.847, 0.6059, 0.864, 0.6055, 0.8705, 0.6055, 0.8705, 0.6062, 0.8639, 0.6062, 0.8705, 0.6055, 0.864, 0.6055, 0.8666, 0.6076, 0.869, 0.6035, 0.8659, 0.6027, 0.8635, 0.603, 0.8666, 0.6076, 0.869, 0.6035, 0.8659, 0.6027, 0.8635, 0.603, 0.8666, 0.6076, 0.869, 0.6035, 0.8659, 0.6027, 0.8635, 0.603, 0.8666, 0.6076, 0.869, 0.6035, 0.8659, 0.6027, 0.8635, 0.603, 0.8666, 0.6076, 0.869, 0.6035, 0.8659, 0.6027, 0.8635, 0.603, 0.8705, 0.6018, 0.8705, 0.6055, 0.8643, 0.6035, 0.8657, 0.6014, 0.8657, 0.6064, 0.8707, 0.6064, 0.8629, 0.5998, 0.8629, 0.6076, 0.8719, 0.6076, 0.8644, 0.6001, 0.8644, 0.6081, 0.8723, 0.6081, 0.8691, 0.6087, 0.8648, 0.6004, 0.8646, 0.6087, 0.8627, 0.6222, 0.8627, 0.6172, 0.8627, 0.6122, 0.8677, 0.6122, 0.8727, 0.6122, 0.8727, 0.6172, 0.8727, 0.6222, 0.8673, 0.6065, 0.8674, 0.6044, 0.8679, 0.604, 0.8698, 0.6054, 0.8652, 0.6052, 0.8668, 0.6042, 0.8674, 0.6044, 0.8673, 0.6065, 0.8682, 0.6015, 0.8677, 0.6029, 0.867, 0.603, 0.8663, 0.6015, 0.8681, 0.6034, 0.8677, 0.6029, 0.8682, 0.6015, 0.8698, 0.6028, 0.8649, 0.603, 0.8666, 0.6035, 0.8668, 0.6042, 0.8652, 0.6052, 0.8679, 0.604, 0.8681, 0.6034, 0.8698, 0.6028, 0.8698, 0.6054, 0.8663, 0.6015, 0.867, 0.603, 0.8666, 0.6035, 0.8649, 0.603, 0.8632, 0.6172, 0.8632, 0.6122, 0.8682, 0.6122, 0.8732, 0.6122, 0.8732, 0.6172, 0.8732, 0.6222, 0.8632, 0.6222, 0.8632, 0.604, 0.8648, 0.6037, 0.8652, 0.6042, 0.8642, 0.6059, 0.865, 0.6031, 0.8648, 0.6037, 0.8632, 0.604, 0.8636, 0.602, 0.8676, 0.6044, 0.8663, 0.6039, 0.8661, 0.6033, 0.8676, 0.6024, 0.8658, 0.6043, 0.8663, 0.6039, 0.8676, 0.6044, 0.8665, 0.6058, 0.8636, 0.602, 0.8658, 0.6009, 0.8656, 0.603, 0.865, 0.6031, 0.8652, 0.6042, 0.8658, 0.6043, 0.8665, 0.6058, 0.8642, 0.6059, 0.8676, 0.6024, 0.8661, 0.6033, 0.8656, 0.603, 0.8658, 0.6009, 0.8622, 0.6227, 0.8622, 0.6177, 0.8622, 0.6127, 0.8672, 0.6127, 0.8722, 0.6127, 0.8722, 0.6177, 0.8722, 0.6227, 0.8652, 0.6061, 0.8666, 0.605, 0.8672, 0.6051, 0.8672, 0.6071, 0.8648, 0.6041, 0.8663, 0.6044, 0.8666, 0.605, 0.8652, 0.6061, 0.8695, 0.6037, 0.8679, 0.6042, 0.8674, 0.6038, 0.8681, 0.6021, 0.8678, 0.6048, 0.8679, 0.6042, 0.8695, 0.6037, 0.8695, 0.6061, 0.8648, 0.6041, 0.8658, 0.6021, 0.8668, 0.6039, 0.8663, 0.6044, 0.8672, 0.6071, 0.8672, 0.6051, 0.8678, 0.6048, 0.8695, 0.6061, 0.8681, 0.6021, 0.8674, 0.6038, 0.8668, 0.6039, 0.8658, 0.6021, 0.8622, 0.6177, 0.8622, 0.6127, 0.8672, 0.6127, 0.8722, 0.6127, 0.8722, 0.6177, 0.8722, 0.6227, 0.8622, 0.6227, 0.8658, 0.6043, 0.8676, 0.6042, 0.868, 0.6047, 0.8669, 0.6065, 0.8658, 0.6043, 0.8663, 0.6019, 0.8678, 0.6036, 0.8676, 0.6042, 0.8705, 0.6049, 0.8691, 0.6044, 0.869, 0.6037, 0.8705, 0.603, 0.8686, 0.6048, 0.8691, 0.6044, 0.8705, 0.6049, 0.8693, 0.6065, 0.8689, 0.6015, 0.8684, 0.6034, 0.8678, 0.6036, 0.8663, 0.6019, 0.868, 0.6047, 0.8686, 0.6048, 0.8693, 0.6065, 0.8669, 0.6065, 0.8705, 0.603, 0.869, 0.6037, 0.8684, 0.6034, 0.8689, 0.6015, 0.8672, 0.6132, 0.8722, 0.6132, 0.8722, 0.6182, 0.8722, 0.6232, 0.8622, 0.6232, 0.8622, 0.6182, 0.8622, 0.6132, 0.8656, 0.6064, 0.8657, 0.6043, 0.8662, 0.6039, 0.8681, 0.6053, 0.8635, 0.6051, 0.8651, 0.6041, 0.8657, 0.6043, 0.8656, 0.6064, 0.8665, 0.6014, 0.866, 0.6028, 0.8653, 0.6029, 0.8646, 0.6014, 0.8664, 0.6033, 0.866, 0.6028, 0.8665, 0.6014, 0.8681, 0.6027, 0.8632, 0.6029, 0.8649, 0.6034, 0.8651, 0.6041, 0.8635, 0.6051, 0.8662, 0.6039, 0.8664, 0.6033, 0.8681, 0.6027, 0.8681, 0.6053, 0.8646, 0.6014, 0.8653, 0.6029, 0.8649, 0.6034, 0.8632, 0.6029, 0.864, 0.6055, 0.864, 0.6018, 0.8674, 0.605, 0.8682, 0.6016, 0.8705, 0.6018, 0.8687, 0.6029, 0.8687, 0.6029, 0.8699, 0.607, 0.8711, 0.6026, 0.8687, 0.6029, 0.8687, 0.6029, 0.8699, 0.607, 0.8711, 0.6026, 0.8687, 0.6029, 0.8687, 0.6029, 0.8699, 0.607, 0.8711, 0.6026, 0.8687, 0.6029, 0.8687, 0.6029, 0.8699, 0.607, 0.8711, 0.6026, 0.8687, 0.6029, 0.8687, 0.6029, 0.8699, 0.607, 0.8711, 0.6026, 0.864, 0.6018])
me_cube_012.materials.append(mat_material)
me_cube_012.update()
me_cube_013 = bpy.data.meshes.new('Cube.013')
me_cube_013.from_pydata([(-0.02, -1.49, 0.0), (-0.02, -1.49, 1.04), (-0.02, 0.0, 0.0), (-0.02, 0.0, 1.04), (0.0, -1.49, 0.0), (0.0, -1.49, 1.04), (0.0, 0.0, 0.0), (0.0, 0.0, 1.04), (0.0, -1.253, 0.9971), (0.0, -1.253, 0.9684), (0.0, -1.205, 0.9684), (0.0, -1.205, 0.9971), (0.0, -0.2371, 0.9971), (0.0, -0.2371, 0.9684), (0.0, -0.2846, 0.9684), (0.0, -0.2846, 0.9971)], [], [(0, 1, 3, 2), (2, 3, 7, 6), (4, 5, 1, 0), (2, 6, 4, 0), (7, 3, 1, 5), (11, 8, 9, 10), (13, 12, 15, 14), (6, 14, 10, 4), (8, 11, 5), (11, 10, 14, 15), (7, 5, 11, 15), (15, 12, 7), (6, 7, 12, 13), (13, 14, 6), (9, 4, 10), (4, 9, 8, 5)])
me_cube_013.polygons.foreach_set('use_smooth', [True] * 16)
_uv = me_cube_013.uv_layers.new(name='UVMap')
_uv.uv.foreach_set('vector', [0.847, 0.5997, 0.8556, 0.5997, 0.8556, 0.6079, 0.847, 0.6079, 0.8471, 0.5997, 0.8556, 0.5997, 0.8556, 0.6079, 0.8471, 0.6079, 0.8471, 0.5997, 0.8557, 0.5997, 0.8557, 0.6079, 0.8471, 0.6079, 0.8471, 0.5997, 0.8557, 0.5997, 0.8557, 0.6079, 0.8471, 0.6079, 0.847, 0.5997, 0.8556, 0.5997, 0.8556, 0.6079, 0.847, 0.6079, 0.8739, 0.7981, 0.7519, 0.7981, 0.7519, 0.6761, 0.8739, 0.6761, 0.8739, 0.6761, 0.8739, 0.7981, 0.7519, 0.7981, 0.7519, 0.6761, 0.8471, 0.6079, 0.8497, 0.6022, 0.8476, 0.6037, 0.8557, 0.6079, 0.8527, 0.6032, 0.8515, 0.6063, 0.8486, 0.5997, 0.8531, 0.6032, 0.8476, 0.6037, 0.8493, 0.607, 0.8489, 0.607, 0.847, 0.5997, 0.8486, 0.5997, 0.85, 0.6079, 0.8489, 0.607, 0.8489, 0.607, 0.8489, 0.6073, 0.847, 0.5997, 0.8471, 0.6079, 0.847, 0.5997, 0.8489, 0.6073, 0.8493, 0.6073, 0.8493, 0.6073, 0.8492, 0.6042, 0.8471, 0.6079, 0.8546, 0.6027, 0.8471, 0.5997, 0.8476, 0.6037, 0.8471, 0.5997, 0.8546, 0.6027, 0.8512, 0.6085, 0.8486, 0.5997])
me_cube_013.materials.append(mat_material)
me_cube_013.update()
me_sphere_006 = bpy.data.meshes.new('Sphere.006')
me_sphere_006.from_pydata([(0.004316, 0.01793, 0.01758), (0.005732, 0.02288, 0.01029), (0.004746, 0.005082, 0.0244), (0.007367, 0.02442, 4.141e-05), (0.01926, 0.01443, 0.009355), (0.005388, -0.004426, 0.02475), (0.01599, 0.005517, 0.01955), (0.0211, 0.0141, 1.765e-06), (0.0259, -0.001382, 0.0008217), (0.01811, -0.00947, 0.01535), (0.02221, -0.01271, 5.357e-05), (0.01297, -0.01946, 0.01114), (0.004599, -0.01258, 0.02175), (0.007936, -0.0242, 8.192e-05), (-0.0004548, -0.02221, 0.01276), (-0.01034, -0.0237, 3.195e-05), (-0.01257, -0.01512, 0.0162), (-0.01644, -0.01649, 0.01169), (-0.008431, -0.009645, 0.02216), (-0.02264, -0.01154, 0.0001467), (-0.006971, 0.0004801, 0.02427), (-0.02162, -0.005424, 0.01283), (-0.0251, 0.006875, 8.686e-05), (-0.01879, 0.006695, 0.01645), (-0.005057, 0.0106, 0.02258), (-0.0119, 0.02299, 0.000144), (-0.01003, 0.01911, 0.01396)], [], [(1, 4, 3), (2, 6, 0), (0, 4, 1), (6, 8, 4), (8, 9, 10), (10, 11, 13), (5, 12, 9), (9, 12, 11), (13, 14, 15), (12, 5, 18), (18, 16, 14), (18, 21, 16), (19, 21, 22), (18, 20, 23), (18, 23, 21), (20, 24, 23), (22, 26, 25), (24, 26, 23), (20, 5, 2), (26, 24, 0), (26, 0, 1), (25, 1, 3), (24, 2, 0), (0, 6, 4), (7, 3, 4), (7, 4, 8), (2, 5, 6), (6, 9, 8), (6, 5, 9), (10, 9, 11), (13, 11, 14), (12, 18, 14), (11, 12, 14), (14, 16, 17), (15, 14, 17), (5, 20, 18), (15, 17, 19), (16, 21, 17), (19, 17, 21), (22, 21, 23), (22, 23, 26), (24, 20, 2), (25, 26, 1)])
me_sphere_006.polygons.foreach_set('use_smooth', [True] * 43)
_uv = me_sphere_006.uv_layers.new(name='UVMap')
_uv.uv.foreach_set('vector', [0.6269, 0.7495, 0.6228, 0.7638, 0.6154, 0.7449, 0.6412, 0.7607, 0.6346, 0.7664, 0.6336, 0.7535, 0.6336, 0.7535, 0.6228, 0.7638, 0.6269, 0.7495, 0.6346, 0.7664, 0.6219, 0.7867, 0.6228, 0.7638, 0.6219, 0.7867, 0.641, 0.7771, 0.6369, 0.7952, 0.6369, 0.7952, 0.6505, 0.782, 0.6624, 0.7924, 0.6454, 0.7655, 0.6501, 0.7696, 0.641, 0.7771, 0.641, 0.7771, 0.6501, 0.7696, 0.6505, 0.782, 0.6624, 0.7924, 0.6608, 0.7743, 0.6794, 0.7734, 0.6501, 0.7696, 0.6454, 0.7655, 0.655, 0.7614, 0.655, 0.7614, 0.6619, 0.7621, 0.6608, 0.7743, 0.655, 0.7614, 0.6628, 0.7505, 0.6619, 0.7621, 0.6794, 0.7493, 0.6628, 0.7505, 0.6623, 0.7291, 0.655, 0.7614, 0.6488, 0.7573, 0.6526, 0.7467, 0.655, 0.7614, 0.6526, 0.7467, 0.6628, 0.7505, 0.6488, 0.7573, 0.643, 0.7531, 0.6526, 0.7467, 0.6623, 0.7291, 0.6401, 0.7432, 0.6342, 0.7278, 0.643, 0.7531, 0.6401, 0.7432, 0.6526, 0.7467, 0.6488, 0.7573, 0.6454, 0.7655, 0.6412, 0.7607, 0.6401, 0.7432, 0.643, 0.7531, 0.6336, 0.7535, 0.6401, 0.7432, 0.6336, 0.7535, 0.6269, 0.7495, 0.6342, 0.7278, 0.6269, 0.7495, 0.6154, 0.7449, 0.643, 0.7531, 0.6412, 0.7607, 0.6336, 0.7535, 0.6336, 0.7535, 0.6346, 0.7664, 0.6228, 0.7638, 0.6122, 0.7669, 0.6154, 0.7449, 0.6228, 0.7638, 0.6122, 0.7669, 0.6228, 0.7638, 0.6219, 0.7867, 0.6412, 0.7607, 0.6454, 0.7655, 0.6346, 0.7664, 0.6346, 0.7664, 0.641, 0.7771, 0.6219, 0.7867, 0.6346, 0.7664, 0.6454, 0.7655, 0.641, 0.7771, 0.6369, 0.7952, 0.641, 0.7771, 0.6505, 0.782, 0.6624, 0.7924, 0.6505, 0.782, 0.6608, 0.7743, 0.6501, 0.7696, 0.655, 0.7614, 0.6608, 0.7743, 0.6505, 0.782, 0.6501, 0.7696, 0.6608, 0.7743, 0.6608, 0.7743, 0.6619, 0.7621, 0.6672, 0.7607, 0.6794, 0.7734, 0.6608, 0.7743, 0.6672, 0.7607, 0.6454, 0.7655, 0.6488, 0.7573, 0.655, 0.7614, 0.6794, 0.7734, 0.6672, 0.7607, 0.6794, 0.7493, 0.6619, 0.7621, 0.6628, 0.7505, 0.6672, 0.7607, 0.6794, 0.7493, 0.6672, 0.7607, 0.6628, 0.7505, 0.6623, 0.7291, 0.6628, 0.7505, 0.6526, 0.7467, 0.6623, 0.7291, 0.6526, 0.7467, 0.6401, 0.7432, 0.643, 0.7531, 0.6488, 0.7573, 0.6412, 0.7607, 0.6342, 0.7278, 0.6401, 0.7432, 0.6269, 0.7495])
me_sphere_006.materials.append(mat_material)
me_sphere_006.update()
me_cylinder = bpy.data.meshes.new('Cylinder')
me_cylinder.from_pydata([(0.0, 0.1, -1.863e-09), (0.0, 0.1, 0.05), (0.07071, 0.07071, -1.863e-09), (0.07071, 0.07071, 0.05), (0.1, 0.0, -1.863e-09), (0.1, 0.0, 0.05), (0.07071, -0.07071, -1.863e-09), (0.07071, -0.07071, 0.05), (0.0, -0.1, -1.863e-09), (0.0, -0.1, 0.05), (-0.07071, -0.07071, -1.863e-09), (-0.07071, -0.07071, 0.05), (-0.1, 0.0, -1.863e-09), (-0.1, 0.0, 0.05), (-0.07071, 0.07071, -1.863e-09), (-0.07071, 0.07071, 0.05)], [], [(0, 1, 3, 2), (2, 3, 5, 4), (4, 5, 7, 6), (6, 7, 9, 8), (8, 9, 11, 10), (10, 11, 13, 12), (12, 13, 15, 14), (14, 15, 1, 0), (0, 2, 4, 6, 8, 10, 12, 14)])
me_cylinder.polygons.foreach_set('use_smooth', [True] * 9)
_uv = me_cylinder.uv_layers.new(name='UVMap')
_uv.uv.foreach_set('vector', [0.8562, 0.616, 0.8562, 0.6185, 0.8555, 0.6185, 0.8555, 0.616, 0.8555, 0.616, 0.8555, 0.6185, 0.8549, 0.6185, 0.8549, 0.616, 0.8549, 0.616, 0.8549, 0.6185, 0.8543, 0.6185, 0.8543, 0.616, 0.8543, 0.616, 0.8543, 0.6185, 0.8537, 0.6185, 0.8537, 0.616, 0.8537, 0.616, 0.8537, 0.6185, 0.853, 0.6185, 0.853, 0.616, 0.853, 0.616, 0.853, 0.6185, 0.8524, 0.6185, 0.8524, 0.616, 0.8524, 0.616, 0.8524, 0.6185, 0.8518, 0.6185, 0.8518, 0.616, 0.8518, 0.616, 0.8518, 0.6185, 0.8512, 0.6185, 0.8512, 0.616, 0.8549, 0.616, 0.8558, 0.6156, 0.8561, 0.6148, 0.8558, 0.6139, 0.8549, 0.6136, 0.8541, 0.6139, 0.8537, 0.6148, 0.8541, 0.6156])
me_cylinder.materials.append(mat_material)
me_cylinder.update()

# ---- objects
ob_base_1 = bpy.data.objects.new('base_1', me_cube_007)
ob_base_2 = bpy.data.objects.new('base_2', me_cube_008)
ob_base_3 = bpy.data.objects.new('base_3', me_cube_011)
ob_door_right = bpy.data.objects.new('door_right', me_cube_002)
ob_maintenance_panel_left = bpy.data.objects.new('maintenance_panel_left', me_cube_004)
ob_direction_lamp_2 = bpy.data.objects.new('direction_lamp_2', me_sphere_001)
ob_direction_lamp_3 = bpy.data.objects.new('direction_lamp_3', me_sphere_002)
ob_direction_lamp_4 = bpy.data.objects.new('direction_lamp_4', me_sphere_003)
ob_direction_lamp_5 = bpy.data.objects.new('direction_lamp_5', me_sphere_004)
ob_direction_lamp_6 = bpy.data.objects.new('direction_lamp_6', me_sphere_005)
ob_cube = bpy.data.objects.new('Cube', me_cube_018)
ob_control_panel = bpy.data.objects.new('control_panel', me_cube_019)
ob_near_indicator = bpy.data.objects.new('near_indicator', me_plane)
ob_body = bpy.data.objects.new('body', me_cube_003)
ob_cube_001 = bpy.data.objects.new('Cube.001', me_cube)
ob_door_left = bpy.data.objects.new('door_left', me_cube_012)
ob_maintenance_panel_right = bpy.data.objects.new('maintenance_panel_right', me_cube_013)
ob_direction_lamp_1 = bpy.data.objects.new('direction_lamp_1', me_sphere_006)
ob_pipe = bpy.data.objects.new('pipe', me_cylinder)
ob_area = bpy.data.objects.new('Area', light_area)
ob_camera = bpy.data.objects.new('Camera', cam_camera)

# ---- transforms, parenting, visibility, modifiers, constraints
ob_base_1.location = (-0.15, 0.15, 0.0)
_m = ob_base_1.modifiers.new('Auto Smooth', 'NODES')
_m.node_group = ng_auto_smooth
_gi = [s.identifier for s in ng_auto_smooth.interface.items_tree if s.item_type == 'SOCKET' and s.in_out == 'INPUT']
_m[_gi[1]] = 0.5236  # Angle
ob_base_2.location = (-0.15, 1.0, 0.0)
_m = ob_base_2.modifiers.new('Auto Smooth', 'NODES')
_m.node_group = ng_auto_smooth
_gi = [s.identifier for s in ng_auto_smooth.interface.items_tree if s.item_type == 'SOCKET' and s.in_out == 'INPUT']
_m[_gi[1]] = 0.5236  # Angle
ob_base_3.location = (-0.15, 1.85, 0.0)
_m = ob_base_3.modifiers.new('Auto Smooth', 'NODES')
_m.node_group = ng_auto_smooth
_gi = [s.identifier for s in ng_auto_smooth.interface.items_tree if s.item_type == 'SOCKET' and s.in_out == 'INPUT']
_m[_gi[1]] = 0.5236  # Angle
ob_door_right.location = (-0.26, 2.0, 0.1)
_m = ob_door_right.modifiers.new('Auto Smooth', 'NODES')
_m.node_group = ng_auto_smooth
_gi = [s.identifier for s in ng_auto_smooth.interface.items_tree if s.item_type == 'SOCKET' and s.in_out == 'INPUT']
_m[_gi[1]] = 0.5236  # Angle
ob_maintenance_panel_left.location = (0.0, 0.055, 0.085)
ob_maintenance_panel_left.scale = (1.0, 0.6326, 1.048)
_m = ob_maintenance_panel_left.modifiers.new('Auto Smooth', 'NODES')
_m.node_group = ng_auto_smooth
_gi = [s.identifier for s in ng_auto_smooth.interface.items_tree if s.item_type == 'SOCKET' and s.in_out == 'INPUT']
_m[_gi[1]] = 0.5236  # Angle
ob_direction_lamp_2.location = (-0.09234, 0.25, 1.277)
ob_direction_lamp_2.rotation_euler = (0.0, 0.6946, 0.0)
ob_direction_lamp_2.material_slots[0].link = 'OBJECT'; ob_direction_lamp_2.material_slots[0].material = None
_m = ob_direction_lamp_2.modifiers.new('Auto Smooth', 'NODES')
_m.node_group = ng_auto_smooth
_gi = [s.identifier for s in ng_auto_smooth.interface.items_tree if s.item_type == 'SOCKET' and s.in_out == 'INPUT']
_m[_gi[1]] = 0.5236  # Angle
ob_direction_lamp_3.location = (-0.09234, 0.35, 1.277)
ob_direction_lamp_3.rotation_euler = (0.0, 0.6946, 0.0)
_m = ob_direction_lamp_3.modifiers.new('Auto Smooth', 'NODES')
_m.node_group = ng_auto_smooth
_gi = [s.identifier for s in ng_auto_smooth.interface.items_tree if s.item_type == 'SOCKET' and s.in_out == 'INPUT']
_m[_gi[1]] = 0.5236  # Angle
ob_direction_lamp_4.location = (-0.09234, 1.65, 1.277)
ob_direction_lamp_4.rotation_euler = (0.0, 0.6946, 0.0)
_m = ob_direction_lamp_4.modifiers.new('Auto Smooth', 'NODES')
_m.node_group = ng_auto_smooth
_gi = [s.identifier for s in ng_auto_smooth.interface.items_tree if s.item_type == 'SOCKET' and s.in_out == 'INPUT']
_m[_gi[1]] = 0.5236  # Angle
ob_direction_lamp_5.location = (-0.09234, 1.75, 1.277)
ob_direction_lamp_5.rotation_euler = (0.0, 0.6946, 0.0)
_m = ob_direction_lamp_5.modifiers.new('Auto Smooth', 'NODES')
_m.node_group = ng_auto_smooth
_gi = [s.identifier for s in ng_auto_smooth.interface.items_tree if s.item_type == 'SOCKET' and s.in_out == 'INPUT']
_m[_gi[1]] = 0.5236  # Angle
ob_direction_lamp_6.location = (-0.09234, 1.85, 1.277)
ob_direction_lamp_6.rotation_euler = (0.0, 0.6946, 0.0)
_m = ob_direction_lamp_6.modifiers.new('Auto Smooth', 'NODES')
_m.node_group = ng_auto_smooth
_gi = [s.identifier for s in ng_auto_smooth.interface.items_tree if s.item_type == 'SOCKET' and s.in_out == 'INPUT']
_m[_gi[1]] = 0.5236  # Angle
ob_cube.location = (-0.09234, 0.54, 1.277)
ob_cube.rotation_euler = (0.0, 0.6946, 0.0)
ob_control_panel.location = (-0.1152, 0.54, 1.296)
ob_control_panel.rotation_euler = (0.0, 0.6946, 0.0)
_m = ob_control_panel.modifiers.new('Auto Smooth', 'NODES')
_m.node_group = ng_auto_smooth
_gi = [s.identifier for s in ng_auto_smooth.interface.items_tree if s.item_type == 'SOCKET' and s.in_out == 'INPUT']
_m[_gi[1]] = 0.5236  # Angle
ob_near_indicator.location = (-0.09234, 1.0, 1.277)
_m = ob_near_indicator.modifiers.new('Auto Smooth', 'NODES')
_m.node_group = ng_auto_smooth
_gi = [s.identifier for s in ng_auto_smooth.interface.items_tree if s.item_type == 'SOCKET' and s.in_out == 'INPUT']
_m[_gi[1]] = 0.5236  # Angle
ob_body.location = (0.0, 0.0, 0.05)
ob_body.scale = (1.0, 1.25, 1.0)
_m = ob_body.modifiers.new('Auto Smooth', 'NODES')
_m.node_group = ng_auto_smooth
_gi = [s.identifier for s in ng_auto_smooth.interface.items_tree if s.item_type == 'SOCKET' and s.in_out == 'INPUT']
_m[_gi[1]] = 0.5236  # Angle
ob_cube_001.location = (-0.04, 1.0, 0.1)
ob_cube_001.scale = (0.015, 0.025, 0.575)
ob_door_left.location = (-0.08, 0.0, 0.1)
_m = ob_door_left.modifiers.new('Auto Smooth', 'NODES')
_m.node_group = ng_auto_smooth
_gi = [s.identifier for s in ng_auto_smooth.interface.items_tree if s.item_type == 'SOCKET' and s.in_out == 'INPUT']
_m[_gi[1]] = 0.5236  # Angle
ob_maintenance_panel_right.location = (0.0, 1.945, 0.085)
ob_maintenance_panel_right.scale = (1.0, 0.6326, 1.048)
_m = ob_maintenance_panel_right.modifiers.new('Auto Smooth', 'NODES')
_m.node_group = ng_auto_smooth
_gi = [s.identifier for s in ng_auto_smooth.interface.items_tree if s.item_type == 'SOCKET' and s.in_out == 'INPUT']
_m[_gi[1]] = 0.5236  # Angle
ob_direction_lamp_1.location = (-0.09234, 0.15, 1.277)
ob_direction_lamp_1.rotation_euler = (0.0, 0.6946, 0.0)
_m = ob_direction_lamp_1.modifiers.new('Auto Smooth', 'NODES')
_m.node_group = ng_auto_smooth
_gi = [s.identifier for s in ng_auto_smooth.interface.items_tree if s.item_type == 'SOCKET' and s.in_out == 'INPUT']
_m[_gi[1]] = 0.5236  # Angle
ob_pipe.location = (-0.15, 1.425, 0.0)
_m = ob_pipe.modifiers.new('Auto Smooth', 'NODES')
_m.node_group = ng_auto_smooth
_gi = [s.identifier for s in ng_auto_smooth.interface.items_tree if s.item_type == 'SOCKET' and s.in_out == 'INPUT']
_m[_gi[1]] = 0.5236  # Angle
ob_area.location = (0.0, 0.0, 2.0)
ob_area.rotation_euler = (0.7854, 0.0, 0.0)
ob_camera.location = (3.5, -0.2, 0.65)
ob_camera.rotation_euler = (1.571, 0.0, 1.24)

# ---- collection membership
scene.collection.objects.link(ob_base_1)
scene.collection.objects.link(ob_base_2)
scene.collection.objects.link(ob_base_3)
scene.collection.objects.link(ob_door_right)
scene.collection.objects.link(ob_maintenance_panel_left)
scene.collection.objects.link(ob_direction_lamp_2)
scene.collection.objects.link(ob_direction_lamp_3)
scene.collection.objects.link(ob_direction_lamp_4)
scene.collection.objects.link(ob_direction_lamp_5)
scene.collection.objects.link(ob_direction_lamp_6)
scene.collection.objects.link(ob_cube)
scene.collection.objects.link(ob_control_panel)
scene.collection.objects.link(ob_near_indicator)
scene.collection.objects.link(ob_body)
scene.collection.objects.link(ob_cube_001)
scene.collection.objects.link(ob_door_left)
scene.collection.objects.link(ob_maintenance_panel_right)
scene.collection.objects.link(ob_direction_lamp_1)
scene.collection.objects.link(ob_pipe)
scene.collection.objects.link(ob_area)
scene.collection.objects.link(ob_camera)

# ---- scene / render settings (as saved in the file)
scene.camera = ob_camera
scene.frame_start = 1; scene.frame_end = 250; scene.frame_set(191)
scene.render.engine = 'CYCLES'
scene.cycles.sampling_pattern = 'TABULATED_SOBOL'
scene.cycles.use_light_tree = False
scene.view_settings.view_transform = 'Filmic'
bpy.context.view_layer.update()
